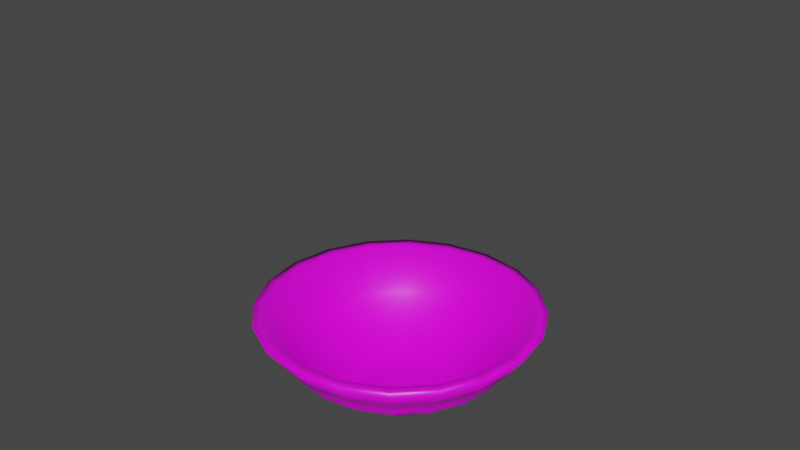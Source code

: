 # Source: Plate.blend  (saved by Blender 2.80.75; exported with 4.5.12 LTS)
import bpy
from mathutils import Matrix  # noqa: F401  (used for matrix-valued properties, if any)

bpy.ops.wm.read_factory_settings(use_empty=True)
scene = bpy.context.scene
scene.name = 'Scene'

# ---- collections
col_collection = bpy.data.collections.new('Collection'); scene.collection.children.link(col_collection)
col_hidden = bpy.data.collections.new('Hidden'); scene.collection.children.link(col_hidden)

# ---- images (referenced by path relative to the original .blend; pixels are not part of the script)
import os
ASSET_DIR = os.environ.get("B2B_ASSET_DIR", "")  # directory of the original .blend (textures are referenced by path, not embedded)
HERE = os.path.dirname(os.path.abspath(__file__))  # packed textures are extracted next to this script under _unpacked/

def load_image(name, relpath, width, height, colorspace="sRGB"):
    """Load a texture the original file referenced (path relative to the .blend, or extracted next to this script)."""
    p = next((c for c in (os.path.join(HERE, relpath), os.path.join(ASSET_DIR, relpath)) if relpath and os.path.exists(c)), "")
    if p:
        img = bpy.data.images.load(p, check_existing=True)
        img.name = name
    else:  # same state as the original file: an image datablock whose file is absent (Cycles renders it pink)
        img = bpy.data.images.new(name, width, height)
        img.source = "FILE"
        img.filepath = "//" + (relpath or name)
    img.colorspace_settings.name = colorspace
    return img
img_color_palette_png_001 = load_image('Color Palette.png.001', 'Color Palette.png', 1024, 1024, 'sRGB')

# ---- materials (node trees are filled in below, after node groups)
mat_material = bpy.data.materials.new('Material')
mat_material.alpha_threshold = 0.0
mat_material.use_transparent_shadow = False
mat_material.line_color = (0.0, 0.0, 0.0, 1.0)

# ---- material node trees
mat_material.use_nodes = True; mat_material.node_tree.nodes.clear()
_N = mat_material.node_tree.nodes; _L = mat_material.node_tree.links
n0 = _N.new('ShaderNodeOutputMaterial'); n0.name = 'Material Output'; n0.location = (300, 300)
n1 = _N.new('ShaderNodeBsdfPrincipled'); n1.name = 'Principled BSDF'; n1.location = (10, 300)
n1.distribution = 'GGX'
n1.subsurface_method = 'BURLEY'
n1.inputs[2].default_value = 0.4
n1.inputs[3].default_value = 1.45
n1.inputs[27].default_value = (0.0, 0.0, 0.0, 1.0)
n1.inputs[28].default_value = 1.0
n2 = _N.new('ShaderNodeTexImage'); n2.name = 'Image Texture'; n2.location = (-378, 146)
n2.image = img_color_palette_png_001
n2.interpolation = 'Closest'
_L.new(n1.outputs[0], n0.inputs[0])
_L.new(n2.outputs[0], n1.inputs[0])
n0.is_active_output = True

# ---- world
world_world = bpy.data.worlds.new('World'); scene.world = world_world
world_world.use_nodes = True; world_world.node_tree.nodes.clear()
_N = world_world.node_tree.nodes; _L = world_world.node_tree.links
n0 = _N.new('ShaderNodeOutputWorld'); n0.name = 'World Output'; n0.location = (300, 300)
n1 = _N.new('ShaderNodeBackground'); n1.name = 'Background'; n1.location = (10, 300)
n1.inputs[0].default_value = (0.05088, 0.05088, 0.05088, 1.0)
_L.new(n1.outputs[0], n0.inputs[0])
n0.is_active_output = True
world_world.color = (0.05088, 0.05088, 0.05088)
world_world.use_sun_shadow = False
world_world.sun_shadow_jitter_overblur = 0.0

# ---- meshes
me_plate = bpy.data.meshes.new('Plate')
me_plate.from_pydata([(-0.04482, 0.1379, 0.09067), (-0.01549, 0.04767, 0.002792), (-0.08526, 0.1173, 0.09067), (-0.02946, 0.04055, 0.002792), (-0.1173, 0.08526, 0.09067), (-0.04055, 0.02946, 0.002792), (-0.1379, 0.04482, 0.09067), (-0.04767, 0.01549, 0.002792), (-0.145, 3.942e-07, 0.09067), (-0.05012, 3.315e-07, 0.002792), (-0.1379, -0.04482, 0.09067), (-0.04767, -0.01549, 0.002792), (-0.1173, -0.08526, 0.09067), (-0.04055, -0.02946, 0.002792), (-0.08526, -0.1173, 0.09067), (-0.02946, -0.04055, 0.002792), (-0.04482, -0.1379, 0.09067), (-0.01549, -0.04767, 0.002792), (5.208e-09, -0.145, 0.09067), (4.577e-08, -0.05012, 0.002792), (0.04482, -0.1379, 0.09067), (0.01549, -0.04767, 0.002792), (0.08526, -0.1173, 0.09067), (0.02946, -0.04055, 0.002792), (0.1173, -0.08526, 0.09067), (0.04055, -0.02946, 0.002792), (0.1379, -0.04482, 0.09067), (0.04767, -0.01549, 0.002792), (0.145, 2.478e-07, 0.09067), (0.05012, 2.809e-07, 0.002792), (0.1379, 0.04482, 0.09067), (0.04767, 0.01549, 0.002792), (0.1173, 0.08526, 0.09067), (0.04055, 0.02946, 0.002792), (0.08526, 0.1173, 0.09067), (0.02946, 0.04055, 0.002792), (0.04482, 0.1379, 0.09067), (0.01549, 0.04767, 0.002792), (5.247e-08, 0.145, 0.09067), (6.21e-08, 0.05012, 0.002792), (0.08994, -0.06534, 0.04523), (1.958e-08, -0.1112, 0.04523), (-0.08994, -0.06534, 0.04523), (-0.1057, 0.03435, 0.04523), (-0.03435, 0.1057, 0.04523), (-0.06534, 0.08994, 0.04523), (-0.08994, 0.06535, 0.04523), (-0.1112, 3.718e-07, 0.04523), (-0.1057, -0.03435, 0.04523), (-0.06534, -0.08994, 0.04523), (-0.03435, -0.1057, 0.04523), (0.03435, -0.1057, 0.04523), (0.06534, -0.08994, 0.04523), (0.1057, -0.03435, 0.04523), (0.1112, 2.596e-07, 0.04523), (0.1057, 0.03435, 0.04523), (0.08994, 0.06535, 0.04523), (0.06534, 0.08994, 0.04523), (0.03435, 0.1057, 0.04523), (5.583e-08, 0.1112, 0.04523), (-0.0755, -0.1039, 0.06807), (-0.04511, -0.06209, 0.01898), (-0.06526, -0.08982, 0.04791), (-0.06097, -0.08391, 0.04088), (-0.06209, -0.04511, 0.01898), (-0.1039, -0.0755, 0.06807), (-0.08391, -0.06097, 0.04088), (-0.08982, -0.06526, 0.04791), (-0.07299, -0.02372, 0.01898), (-0.1222, -0.03969, 0.06807), (-0.09865, -0.03205, 0.04088), (-0.1056, -0.03431, 0.04791), (-0.1285, 3.834e-07, 0.06807), (-0.07675, 3.493e-07, 0.01898), (-0.111, 3.719e-07, 0.04791), (-0.1037, 3.669e-07, 0.04088), (-0.06209, 0.04511, 0.01898), (-0.1039, 0.0755, 0.06807), (-0.08391, 0.06097, 0.04088), (-0.08982, 0.06526, 0.04791), (-0.0755, 0.1039, 0.06807), (-0.04511, 0.06209, 0.01898), (-0.06526, 0.08982, 0.04791), (-0.06097, 0.08391, 0.04088), (-0.02372, 0.07299, 0.01898), (-0.03969, 0.1222, 0.06807), (-0.03205, 0.09865, 0.04088), (-0.03431, 0.1056, 0.04791), (3.467e-08, -0.07675, 0.01898), (1.229e-08, -0.1285, 0.06807), (2.367e-08, -0.1037, 0.04088), (2.01e-08, -0.111, 0.04791), (0.04511, -0.06209, 0.01898), (0.0755, -0.1039, 0.06807), (0.06097, -0.08391, 0.04088), (0.06526, -0.08982, 0.04791), (0.1285, 2.538e-07, 0.06807), (0.07675, 2.718e-07, 0.01898), (0.111, 2.598e-07, 0.04791), (0.1037, 2.622e-07, 0.04088), (0.1039, 0.0755, 0.06807), (0.06209, 0.04511, 0.01898), (0.08982, 0.06526, 0.04791), (0.08391, 0.06097, 0.04088), (5.968e-08, 0.07675, 0.01898), (5.415e-08, 0.1285, 0.06807), (5.749e-08, 0.1037, 0.04088), (5.629e-08, 0.111, 0.04791), (0.03969, 0.1222, 0.06807), (0.02372, 0.07299, 0.01898), (0.03431, 0.1056, 0.04791), (0.03205, 0.09865, 0.04088), (0.1222, -0.03969, 0.06807), (0.07299, -0.02372, 0.01898), (0.1056, -0.03431, 0.04791), (0.09865, -0.03205, 0.04088), (0.1222, 0.03969, 0.06807), (0.07299, 0.02372, 0.01898), (0.1056, 0.03431, 0.04791), (0.09865, 0.03205, 0.04088), (0.0755, 0.1039, 0.06807), (0.04511, 0.06209, 0.01898), (0.06526, 0.08982, 0.04791), (0.06097, 0.08391, 0.04088), (0.06209, -0.04511, 0.01898), (0.1039, -0.0755, 0.06807), (0.08391, -0.06097, 0.04088), (0.08982, -0.06526, 0.04791), (0.03969, -0.1222, 0.06807), (0.02372, -0.07299, 0.01898), (0.03431, -0.1056, 0.04791), (0.03205, -0.09864, 0.04088), (-0.02372, -0.07299, 0.01898), (-0.03969, -0.1222, 0.06807), (-0.03205, -0.09864, 0.04088), (-0.03431, -0.1056, 0.04791), (-0.07299, 0.02372, 0.01898), (-0.1222, 0.03969, 0.06807), (-0.09864, 0.03205, 0.04088), (-0.1056, 0.03431, 0.04791), (-0.04087, 0.1258, 0.09067), (-0.07773, 0.107, 0.09067), (-0.107, 0.07773, 0.09067), (-0.1258, 0.04087, 0.09067), (-0.1322, 3.857e-07, 0.09067), (-0.1258, -0.04087, 0.09067), (-0.107, -0.07773, 0.09067), (-0.07773, -0.107, 0.09067), (-0.04087, -0.1258, 0.09067), (1.021e-08, -0.1322, 0.09067), (0.04087, -0.1258, 0.09067), (0.07773, -0.107, 0.09067), (0.107, -0.07773, 0.09067), (0.1258, -0.04087, 0.09067), (0.1322, 2.522e-07, 0.09067), (0.1258, 0.04087, 0.09067), (0.107, 0.07773, 0.09067), (0.07773, 0.107, 0.09067), (0.04087, 0.1258, 0.09067), (5.33e-08, 0.1322, 0.09067), (-0.01454, 0.04476, 0.007299), (-0.02766, 0.03808, 0.007299), (-0.03808, 0.02766, 0.007299), (-0.04476, 0.01454, 0.007299), (-0.04707, 3.269e-07, 0.007299), (-0.04476, -0.01454, 0.007299), (-0.03808, -0.02766, 0.007299), (-0.02766, -0.03808, 0.007299), (-0.01454, -0.04476, 0.007299), (4.371e-08, -0.04707, 0.007299), (0.01454, -0.04476, 0.007299), (0.02766, -0.03808, 0.007299), (0.03808, -0.02766, 0.007299), (0.04476, -0.01454, 0.007299), (0.04707, 2.793e-07, 0.007299), (0.04476, 0.01454, 0.007299), (0.03808, 0.02766, 0.007299), (0.02766, 0.03808, 0.007299), (0.01454, 0.04476, 0.007299), (5.905e-08, 0.04707, 0.007299), (-0.01589, 0.04889, -2.234e-05), (-0.03022, 0.04159, -2.234e-05), (-0.04159, 0.03022, -2.234e-05), (-0.04889, 0.01589, -2.234e-05), (-0.05141, 3.324e-07, -2.234e-05), (-0.04889, -0.01589, -2.234e-05), (-0.04159, -0.03022, -2.234e-05), (-0.03022, -0.04159, -2.234e-05), (-0.01589, -0.04889, -2.234e-05), (4.521e-08, -0.05141, -2.234e-05), (0.01589, -0.04889, -2.234e-05), (0.03022, -0.04159, -2.234e-05), (0.04159, -0.03022, -2.234e-05), (0.04889, -0.01589, -2.234e-05), (0.05141, 2.805e-07, -2.234e-05), (0.04889, 0.01589, -2.234e-05), (0.04159, 0.03022, -2.234e-05), (0.03022, 0.04159, -2.234e-05), (0.01589, 0.04889, -2.234e-05), (6.196e-08, 0.05141, -2.234e-05), (-0.09842, 0.03198, 0.04898), (-0.08372, 0.06082, 0.04898), (-0.08372, -0.06082, 0.04898), (-0.09842, -0.03198, 0.04898), (0.09842, -0.03198, 0.04898), (0.08372, -0.06082, 0.04898), (0.06082, -0.08372, 0.04898), (0.03198, -0.09842, 0.04898), (-0.1035, 3.652e-07, 0.04898), (0.1035, 2.608e-07, 0.04898), (-0.03198, -0.09842, 0.04898), (-0.06082, -0.08372, 0.04898), (0.06082, 0.08372, 0.04898), (0.08372, 0.06082, 0.04898), (0.09842, 0.03198, 0.04898), (2.152e-08, -0.1035, 0.04898), (-0.03198, 0.09842, 0.04898), (5.524e-08, 0.1035, 0.04898), (-0.06082, 0.08372, 0.04898), (0.03198, 0.09842, 0.04898)], [], [(114, 127, 40, 53), (29, 97, 113, 27), (25, 124, 92, 23), (19, 88, 132, 17), (133, 16, 14, 60), (11, 68, 73, 9), (7, 136, 76, 5), (3, 81, 84, 1), (1, 84, 104, 39), (21, 129, 88, 19), (14, 16, 148, 147), (13, 11, 185, 186), (5, 76, 81, 3), (9, 73, 136, 7), (13, 64, 68, 11), (23, 92, 129, 21), (116, 30, 28, 96), (33, 101, 117, 31), (120, 34, 32, 100), (105, 38, 36, 108), (27, 113, 124, 25), (39, 104, 109, 37), (37, 109, 121, 35), (108, 36, 34, 120), (100, 32, 30, 116), (35, 121, 101, 33), (96, 28, 26, 112), (31, 117, 97, 29), (125, 24, 22, 93), (60, 14, 12, 65), (69, 10, 8, 72), (137, 6, 4, 77), (85, 0, 38, 105), (80, 2, 0, 85), (77, 4, 2, 80), (72, 8, 6, 137), (65, 12, 10, 69), (17, 132, 61, 15), (128, 20, 18, 89), (89, 18, 16, 133), (93, 22, 20, 128), (112, 26, 24, 125), (105, 108, 110, 107), (59, 58, 111, 106), (106, 111, 109, 104), (108, 120, 122, 110), (58, 57, 123, 111), (111, 123, 121, 109), (120, 100, 102, 122), (57, 56, 103, 123), (123, 103, 101, 121), (100, 116, 118, 102), (56, 55, 119, 103), (103, 119, 117, 101), (116, 96, 98, 118), (55, 54, 99, 119), (119, 99, 97, 117), (96, 112, 114, 98), (54, 53, 115, 99), (99, 115, 113, 97), (93, 128, 130, 95), (52, 51, 131, 94), (94, 131, 129, 92), (133, 60, 62, 135), (50, 49, 63, 134), (134, 63, 61, 132), (69, 72, 74, 71), (48, 47, 75, 70), (70, 75, 73, 68), (77, 80, 82, 79), (46, 45, 83, 78), (78, 83, 81, 76), (85, 105, 107, 87), (44, 59, 106, 86), (86, 106, 104, 84), (80, 85, 87, 82), (45, 44, 86, 83), (83, 86, 84, 81), (137, 77, 79, 139), (43, 46, 78, 138), (138, 78, 76, 136), (72, 137, 139, 74), (47, 43, 138, 75), (75, 138, 136, 73), (65, 69, 71, 67), (42, 48, 70, 66), (66, 70, 68, 64), (60, 65, 67, 62), (49, 42, 66, 63), (63, 66, 64, 61), (89, 133, 135, 91), (41, 50, 134, 90), (90, 134, 132, 88), (128, 89, 91, 130), (51, 41, 90, 131), (131, 90, 88, 129), (125, 93, 95, 127), (40, 52, 94, 126), (126, 94, 92, 124), (112, 125, 127, 114), (53, 40, 126, 115), (115, 126, 124, 113), (15, 61, 64, 13), (127, 95, 52, 40), (130, 91, 41, 51), (91, 135, 50, 41), (62, 67, 42, 49), (67, 71, 48, 42), (74, 139, 43, 47), (139, 79, 46, 43), (82, 87, 44, 45), (87, 107, 59, 44), (79, 82, 45, 46), (71, 74, 47, 48), (135, 62, 49, 50), (95, 130, 51, 52), (98, 114, 53, 54), (118, 98, 54, 55), (102, 118, 55, 56), (122, 102, 56, 57), (110, 122, 57, 58), (107, 110, 58, 59), (201, 200, 163, 162), (16, 18, 149, 148), (28, 30, 155, 154), (20, 22, 151, 150), (2, 4, 142, 141), (12, 14, 147, 146), (0, 2, 141, 140), (32, 34, 157, 156), (36, 38, 159, 158), (22, 24, 152, 151), (6, 8, 144, 143), (24, 26, 153, 152), (26, 28, 154, 153), (34, 36, 158, 157), (4, 6, 143, 142), (10, 12, 146, 145), (8, 10, 145, 144), (38, 0, 140, 159), (30, 32, 156, 155), (18, 20, 150, 149), (171, 172, 173, 174, 175, 176, 177, 178, 179, 160, 161, 162, 163, 164, 165, 166, 167, 168, 169, 170), (203, 202, 166, 165), (205, 204, 173, 172), (207, 206, 171, 170), (208, 203, 165, 164), (204, 209, 174, 173), (211, 210, 168, 167), (213, 212, 177, 176), (214, 213, 176, 175), (200, 208, 164, 163), (215, 207, 170, 169), (210, 215, 169, 168), (217, 216, 160, 179), (218, 201, 162, 161), (206, 205, 172, 171), (212, 219, 178, 177), (202, 211, 167, 166), (219, 217, 179, 178), (209, 214, 175, 174), (216, 218, 161, 160), (192, 191, 190, 189, 188, 187, 186, 185, 184, 183, 182, 181, 180, 199, 198, 197, 196, 195, 194, 193), (17, 15, 187, 188), (29, 27, 193, 194), (11, 9, 184, 185), (3, 1, 180, 181), (19, 17, 188, 189), (21, 19, 189, 190), (35, 33, 196, 197), (9, 7, 183, 184), (25, 23, 191, 192), (7, 5, 182, 183), (23, 21, 190, 191), (1, 39, 199, 180), (39, 37, 198, 199), (15, 13, 186, 187), (37, 35, 197, 198), (27, 25, 192, 193), (33, 31, 195, 196), (5, 3, 181, 182), (31, 29, 194, 195), (140, 141, 218, 216), (154, 155, 214, 209), (158, 159, 217, 219), (146, 147, 211, 202), (157, 158, 219, 212), (151, 152, 205, 206), (141, 142, 201, 218), (159, 140, 216, 217), (148, 149, 215, 210), (149, 150, 207, 215), (143, 144, 208, 200), (155, 156, 213, 214), (156, 157, 212, 213), (147, 148, 210, 211), (153, 154, 209, 204), (144, 145, 203, 208), (150, 151, 206, 207), (152, 153, 204, 205), (145, 146, 202, 203), (142, 143, 200, 201)])
me_plate.polygons.foreach_set('use_smooth', [1, 1, 1, 1, 1, 1, 1, 1, 1, 1, 1, 0, 1, 1, 1, 1, 1, 1, 1, 1, 1, 1, 1, 1, 1, 1, 1, 1, 1, 1, 1, 1, 1, 1, 1, 1, 1, 1, 1, 1, 1, 1, 1, 1, 1, 1, 1, 1, 1, 1, 1, 1, 1, 1, 1, 1, 1, 1, 1, 1, 1, 1, 1, 1, 1, 1, 1, 1, 1, 1, 1, 1, 1, 1, 1, 1, 1, 1, 1, 1, 1, 1, 1, 1, 1, 1, 1, 1, 1, 1, 1, 1, 1, 1, 1, 1, 1, 1, 1, 1, 1, 1, 1, 1, 1, 1, 1, 1, 1, 1, 1, 1, 1, 1, 1, 1, 1, 1, 1, 1, 1, 1, 1, 1, 1, 1, 1, 1, 1, 1, 1, 1, 1, 1, 1, 1, 1, 1, 1, 1, 1, 1, 1, 1, 1, 1, 1, 1, 1, 1, 1, 1, 1, 1, 1, 1, 1, 1, 1, 1, 1, 1, 0, 0, 0, 0, 0, 0, 0, 0, 0, 0, 0, 0, 0, 0, 0, 0, 0, 0, 0, 0, 1, 1, 1, 1, 1, 1, 1, 1, 1, 1, 1, 1, 1, 1, 1, 1, 1, 1, 1, 1])
_uv = me_plate.uv_layers.new(name='UVMap')
_uv.uv.foreach_set('vector', [0.02874, 0.9081, 0.02874, 0.9081, 0.02874, 0.9081, 0.02874, 0.9081, 0.02874, 0.9081, 0.02874, 0.9081, 0.02874, 0.9081, 0.02874, 0.9081, 0.02874, 0.9081, 0.02874, 0.9081, 0.02874, 0.9081, 0.02874, 0.9081, 0.02874, 0.9081, 0.02874, 0.9081, 0.02874, 0.9081, 0.02874, 0.9081, 0.02874, 0.9081, 0.02874, 0.9081, 0.02874, 0.9081, 0.02874, 0.9081, 0.02874, 0.9081, 0.02874, 0.9081, 0.02874, 0.9081, 0.02874, 0.9081, 0.02874, 0.9081, 0.02874, 0.9081, 0.02874, 0.9081, 0.02874, 0.9081, 0.02874, 0.9081, 0.02874, 0.9081, 0.02874, 0.9081, 0.02874, 0.9081, 0.02874, 0.9081, 0.02874, 0.9081, 0.02874, 0.9081, 0.02874, 0.9081, 0.02874, 0.9081, 0.02874, 0.9081, 0.02874, 0.9081, 0.02874, 0.9081, 0.02874, 0.9081, 0.02874, 0.9081, 0.02874, 0.9081, 0.02874, 0.9081, 0.02874, 0.9081, 0.02874, 0.9081, 0.02874, 0.9081, 0.02874, 0.9081, 0.02874, 0.9081, 0.02874, 0.9081, 0.02874, 0.9081, 0.02874, 0.9081, 0.02874, 0.9081, 0.02874, 0.9081, 0.02874, 0.9081, 0.02874, 0.9081, 0.02874, 0.9081, 0.02874, 0.9081, 0.02874, 0.9081, 0.02874, 0.9081, 0.02874, 0.9081, 0.02874, 0.9081, 0.02874, 0.9081, 0.02874, 0.9081, 0.02874, 0.9081, 0.02874, 0.9081, 0.02874, 0.9081, 0.02874, 0.9081, 0.02874, 0.9081, 0.02874, 0.9081, 0.02874, 0.9081, 0.02874, 0.9081, 0.02874, 0.9081, 0.02874, 0.9081, 0.02874, 0.9081, 0.02874, 0.9081, 0.02874, 0.9081, 0.02874, 0.9081, 0.02874, 0.9081, 0.02874, 0.9081, 0.02874, 0.9081, 0.02874, 0.9081, 0.02874, 0.9081, 0.02874, 0.9081, 0.02874, 0.9081, 0.02874, 0.9081, 0.02874, 0.9081, 0.02874, 0.9081, 0.02874, 0.9081, 0.02874, 0.9081, 0.02874, 0.9081, 0.02874, 0.9081, 0.02874, 0.9081, 0.02874, 0.9081, 0.02874, 0.9081, 0.02874, 0.9081, 0.02874, 0.9081, 0.02874, 0.9081, 0.02874, 0.9081, 0.02874, 0.9081, 0.02874, 0.9081, 0.02874, 0.9081, 0.02874, 0.9081, 0.02874, 0.9081, 0.02874, 0.9081, 0.02874, 0.9081, 0.02874, 0.9081, 0.02874, 0.9081, 0.02874, 0.9081, 0.02874, 0.9081, 0.02874, 0.9081, 0.02874, 0.9081, 0.02874, 0.9081, 0.02874, 0.9081, 0.02874, 0.9081, 0.02874, 0.9081, 0.02874, 0.9081, 0.02874, 0.9081, 0.02874, 0.9081, 0.02874, 0.9081, 0.02874, 0.9081, 0.02874, 0.9081, 0.02874, 0.9081, 0.02874, 0.9081, 0.02874, 0.9081, 0.02874, 0.9081, 0.02874, 0.9081, 0.02874, 0.9081, 0.02874, 0.9081, 0.02874, 0.9081, 0.02874, 0.9081, 0.02874, 0.9081, 0.02874, 0.9081, 0.02874, 0.9081, 0.02874, 0.9081, 0.02874, 0.9081, 0.02874, 0.9081, 0.02874, 0.9081, 0.02874, 0.9081, 0.02874, 0.9081, 0.02874, 0.9081, 0.02874, 0.9081, 0.02874, 0.9081, 0.02874, 0.9081, 0.02874, 0.9081, 0.02874, 0.9081, 0.02874, 0.9081, 0.02874, 0.9081, 0.02874, 0.9081, 0.02874, 0.9081, 0.02874, 0.9081, 0.02874, 0.9081, 0.02874, 0.9081, 0.02874, 0.9081, 0.02874, 0.9081, 0.02874, 0.9081, 0.02874, 0.9081, 0.02874, 0.9081, 0.02874, 0.9081, 0.02874, 0.9081, 0.02874, 0.9081, 0.02874, 0.9081, 0.02874, 0.9081, 0.02874, 0.9081, 0.02874, 0.9081, 0.02874, 0.9081, 0.02874, 0.9081, 0.02874, 0.9081, 0.02874, 0.9081, 0.02874, 0.9081, 0.02874, 0.9081, 0.02874, 0.9081, 0.02874, 0.9081, 0.02874, 0.9081, 0.02874, 0.9081, 0.02874, 0.9081, 0.02874, 0.9081, 0.02874, 0.9081, 0.02874, 0.9081, 0.02874, 0.9081, 0.02874, 0.9081, 0.02874, 0.9081, 0.02874, 0.9081, 0.02874, 0.9081, 0.02874, 0.9081, 0.02874, 0.9081, 0.02874, 0.9081, 0.02874, 0.9081, 0.02874, 0.9081, 0.02874, 0.9081, 0.02874, 0.9081, 0.02874, 0.9081, 0.02874, 0.9081, 0.02874, 0.9081, 0.02874, 0.9081, 0.02874, 0.9081, 0.02874, 0.9081, 0.02874, 0.9081, 0.02874, 0.9081, 0.02874, 0.9081, 0.02874, 0.9081, 0.02874, 0.9081, 0.02874, 0.9081, 0.02874, 0.9081, 0.02874, 0.9081, 0.02874, 0.9081, 0.02874, 0.9081, 0.02874, 0.9081, 0.02874, 0.9081, 0.02874, 0.9081, 0.02874, 0.9081, 0.02874, 0.9081, 0.02874, 0.9081, 0.02874, 0.9081, 0.02874, 0.9081, 0.02874, 0.9081, 0.02874, 0.9081, 0.02874, 0.9081, 0.02874, 0.9081, 0.02874, 0.9081, 0.02874, 0.9081, 0.02874, 0.9081, 0.02874, 0.9081, 0.02874, 0.9081, 0.02874, 0.9081, 0.02874, 0.9081, 0.02874, 0.9081, 0.02874, 0.9081, 0.02874, 0.9081, 0.02874, 0.9081, 0.02874, 0.9081, 0.02874, 0.9081, 0.02874, 0.9081, 0.02874, 0.9081, 0.02874, 0.9081, 0.02874, 0.9081, 0.02874, 0.9081, 0.02874, 0.9081, 0.02874, 0.9081, 0.02874, 0.9081, 0.02874, 0.9081, 0.02874, 0.9081, 0.02874, 0.9081, 0.02874, 0.9081, 0.02874, 0.9081, 0.02874, 0.9081, 0.02874, 0.9081, 0.02874, 0.9081, 0.02874, 0.9081, 0.02874, 0.9081, 0.02874, 0.9081, 0.02874, 0.9081, 0.02874, 0.9081, 0.02874, 0.9081, 0.02874, 0.9081, 0.02874, 0.9081, 0.02874, 0.9081, 0.02874, 0.9081, 0.02874, 0.9081, 0.02874, 0.9081, 0.02874, 0.9081, 0.02874, 0.9081, 0.02874, 0.9081, 0.02874, 0.9081, 0.02874, 0.9081, 0.02874, 0.9081, 0.02874, 0.9081, 0.02874, 0.9081, 0.02874, 0.9081, 0.02874, 0.9081, 0.02874, 0.9081, 0.02874, 0.9081, 0.02874, 0.9081, 0.02874, 0.9081, 0.02874, 0.9081, 0.02874, 0.9081, 0.02874, 0.9081, 0.02874, 0.9081, 0.02874, 0.9081, 0.02874, 0.9081, 0.02874, 0.9081, 0.02874, 0.9081, 0.02874, 0.9081, 0.02874, 0.9081, 0.02874, 0.9081, 0.02874, 0.9081, 0.02874, 0.9081, 0.02874, 0.9081, 0.02874, 0.9081, 0.02874, 0.9081, 0.02874, 0.9081, 0.02874, 0.9081, 0.02874, 0.9081, 0.02874, 0.9081, 0.02874, 0.9081, 0.02874, 0.9081, 0.02874, 0.9081, 0.02874, 0.9081, 0.02874, 0.9081, 0.02874, 0.9081, 0.02874, 0.9081, 0.02874, 0.9081, 0.02874, 0.9081, 0.02874, 0.9081, 0.02874, 0.9081, 0.02874, 0.9081, 0.02874, 0.9081, 0.02874, 0.9081, 0.02874, 0.9081, 0.02874, 0.9081, 0.02874, 0.9081, 0.02874, 0.9081, 0.02874, 0.9081, 0.02874, 0.9081, 0.02874, 0.9081, 0.02874, 0.9081, 0.02874, 0.9081, 0.02874, 0.9081, 0.02874, 0.9081, 0.02874, 0.9081, 0.02874, 0.9081, 0.02874, 0.9081, 0.02874, 0.9081, 0.02874, 0.9081, 0.02874, 0.9081, 0.02874, 0.9081, 0.02874, 0.9081, 0.02874, 0.9081, 0.02874, 0.9081, 0.02874, 0.9081, 0.02874, 0.9081, 0.02874, 0.9081, 0.02874, 0.9081, 0.02874, 0.9081, 0.02874, 0.9081, 0.02874, 0.9081, 0.02874, 0.9081, 0.02874, 0.9081, 0.02874, 0.9081, 0.02874, 0.9081, 0.02874, 0.9081, 0.02874, 0.9081, 0.02874, 0.9081, 0.02874, 0.9081, 0.02874, 0.9081, 0.02874, 0.9081, 0.02874, 0.9081, 0.02874, 0.9081, 0.02874, 0.9081, 0.02874, 0.9081, 0.02874, 0.9081, 0.02874, 0.9081, 0.02874, 0.9081, 0.02874, 0.9081, 0.02874, 0.9081, 0.02874, 0.9081, 0.02874, 0.9081, 0.02874, 0.9081, 0.02874, 0.9081, 0.02874, 0.9081, 0.02874, 0.9081, 0.02874, 0.9081, 0.02874, 0.9081, 0.02874, 0.9081, 0.02874, 0.9081, 0.02874, 0.9081, 0.02874, 0.9081, 0.02874, 0.9081, 0.02874, 0.9081, 0.02874, 0.9081, 0.02874, 0.9081, 0.02874, 0.9081, 0.02874, 0.9081, 0.02874, 0.9081, 0.02874, 0.9081, 0.02874, 0.9081, 0.02874, 0.9081, 0.02874, 0.9081, 0.02874, 0.9081, 0.02874, 0.9081, 0.02874, 0.9081, 0.02874, 0.9081, 0.02874, 0.9081, 0.02874, 0.9081, 0.02874, 0.9081, 0.02874, 0.9081, 0.02874, 0.9081, 0.02874, 0.9081, 0.02874, 0.9081, 0.02874, 0.9081, 0.02874, 0.9081, 0.02874, 0.9081, 0.02874, 0.9081, 0.02874, 0.9081, 0.02874, 0.9081, 0.02874, 0.9081, 0.02874, 0.9081, 0.02874, 0.9081, 0.02874, 0.9081, 0.02874, 0.9081, 0.02874, 0.9081, 0.02874, 0.9081, 0.02874, 0.9081, 0.02874, 0.9081, 0.02874, 0.9081, 0.02874, 0.9081, 0.02874, 0.9081, 0.02874, 0.9081, 0.02874, 0.9081, 0.02874, 0.9081, 0.02874, 0.9081, 0.02874, 0.9081, 0.02874, 0.9081, 0.02874, 0.9081, 0.02874, 0.9081, 0.02874, 0.9081, 0.02874, 0.9081, 0.02874, 0.9081, 0.02874, 0.9081, 0.02874, 0.9081, 0.02874, 0.9081, 0.02874, 0.9081, 0.02874, 0.9081, 0.02874, 0.9081, 0.02874, 0.9081, 0.02874, 0.9081, 0.02874, 0.9081, 0.02874, 0.9081, 0.02874, 0.9081, 0.02874, 0.9081, 0.02874, 0.9081, 0.02874, 0.9081, 0.02874, 0.9081, 0.02874, 0.9081, 0.02874, 0.9081, 0.02874, 0.9081, 0.02874, 0.9081, 0.02874, 0.9081, 0.02874, 0.9081, 0.02874, 0.9081, 0.02874, 0.9081, 0.02874, 0.9081, 0.02874, 0.9081, 0.02874, 0.9081, 0.02874, 0.9081, 0.02874, 0.9081, 0.02874, 0.9081, 0.02874, 0.9081, 0.02874, 0.9081, 0.02874, 0.9081, 0.02874, 0.9081, 0.02874, 0.9081, 0.02874, 0.9081, 0.02874, 0.9081, 0.02874, 0.9081, 0.02874, 0.9081, 0.02874, 0.9081, 0.02874, 0.9081, 0.02874, 0.9081, 0.02874, 0.9081, 0.02874, 0.9081, 0.02874, 0.9081, 0.02874, 0.9081, 0.02874, 0.9081, 0.02874, 0.9081, 0.02874, 0.9081, 0.02874, 0.9081, 0.02874, 0.9081, 0.02874, 0.9081, 0.02874, 0.9081, 0.02874, 0.9081, 0.02874, 0.9081, 0.02874, 0.9081, 0.02874, 0.9081, 0.02874, 0.9081, 0.02874, 0.9081, 0.02874, 0.9081, 0.02874, 0.9081, 0.02874, 0.9081, 0.02874, 0.9081, 0.02874, 0.9081, 0.02874, 0.9081, 0.02874, 0.9081, 0.02874, 0.9081, 0.02874, 0.9081, 0.02874, 0.9081, 0.02874, 0.9081, 0.02874, 0.9081, 0.02874, 0.9081, 0.02874, 0.9081, 0.02874, 0.9081, 0.02874, 0.9081, 0.02874, 0.9081, 0.02874, 0.9081, 0.02874, 0.9081, 0.02874, 0.9081, 0.02874, 0.9081, 0.02874, 0.9081, 0.02874, 0.9081, 0.02874, 0.9081, 0.02874, 0.9081, 0.02874, 0.9081, 0.02874, 0.9081, 0.02874, 0.9081, 0.02874, 0.9081, 0.02874, 0.9081, 0.02874, 0.9081, 0.02874, 0.9081, 0.02874, 0.9081, 0.02874, 0.9081, 0.02874, 0.9081, 0.02874, 0.9081, 0.02874, 0.9081, 0.02874, 0.9081, 0.02874, 0.9081, 0.02874, 0.9081, 0.02874, 0.9081, 0.02874, 0.9081, 0.02874, 0.9081, 0.02874, 0.9081, 0.02874, 0.9081, 0.02874, 0.9081, 0.02874, 0.9081, 0.02874, 0.9081, 0.02874, 0.9081, 0.02874, 0.9081, 0.02874, 0.9081, 0.02874, 0.9081, 0.02874, 0.9081, 0.02874, 0.9081, 0.02874, 0.9081, 0.02874, 0.9081, 0.02874, 0.9081, 0.02874, 0.9081, 0.02874, 0.9081, 0.02874, 0.9081, 0.02874, 0.9081, 0.02874, 0.9081, 0.02874, 0.9081, 0.02874, 0.9081, 0.02874, 0.9081, 0.02874, 0.9081, 0.02874, 0.9081, 0.02874, 0.9081, 0.02874, 0.9081, 0.02874, 0.9081, 0.02874, 0.9081, 0.02874, 0.9081, 0.02874, 0.9081, 0.02874, 0.9081, 0.02874, 0.9081, 0.02874, 0.9081, 0.02874, 0.9081, 0.02874, 0.9081, 0.02874, 0.9081, 0.02874, 0.9081, 0.02874, 0.9081, 0.02874, 0.9081, 0.02874, 0.9081, 0.02874, 0.9081, 0.02874, 0.9081, 0.02874, 0.9081, 0.02874, 0.9081, 0.02874, 0.9081, 0.02874, 0.9081, 0.02874, 0.9081, 0.02874, 0.9081, 0.02874, 0.9081, 0.02874, 0.9081, 0.02874, 0.9081, 0.02874, 0.9081, 0.02874, 0.9081, 0.02874, 0.9081, 0.02874, 0.9081, 0.02874, 0.9081, 0.02874, 0.9081, 0.02874, 0.9081, 0.02874, 0.9081, 0.02874, 0.9081, 0.02874, 0.9081, 0.02874, 0.9081, 0.02874, 0.9081, 0.02874, 0.9081, 0.02874, 0.9081, 0.02874, 0.9081, 0.02874, 0.9081, 0.02874, 0.9081, 0.02874, 0.9081, 0.02874, 0.9081, 0.02874, 0.9081, 0.02874, 0.9081, 0.02874, 0.9081, 0.02874, 0.9081, 0.02874, 0.9081, 0.02874, 0.9081, 0.02874, 0.9081, 0.02874, 0.9081, 0.02874, 0.9081, 0.02874, 0.9081, 0.02874, 0.9081, 0.02874, 0.9081, 0.02874, 0.9081, 0.02874, 0.9081, 0.02874, 0.9081, 0.02874, 0.9081, 0.02874, 0.9081, 0.02874, 0.9081, 0.02874, 0.9081, 0.02874, 0.9081, 0.02874, 0.9081, 0.02874, 0.9081, 0.02874, 0.9081, 0.02874, 0.9081, 0.02874, 0.9081, 0.02874, 0.9081, 0.02874, 0.9081, 0.02874, 0.9081, 0.02874, 0.9081, 0.02874, 0.9081, 0.02874, 0.9081, 0.02874, 0.9081, 0.02874, 0.9081, 0.02874, 0.9081, 0.02874, 0.9081, 0.02874, 0.9081, 0.02874, 0.9081, 0.02874, 0.9081, 0.02874, 0.9081, 0.02874, 0.9081, 0.02874, 0.9081, 0.02874, 0.9081, 0.02874, 0.9081, 0.02874, 0.9081, 0.02874, 0.9081, 0.02874, 0.9081, 0.02874, 0.9081, 0.02874, 0.9081, 0.02874, 0.9081, 0.02874, 0.9081, 0.02874, 0.9081, 0.02874, 0.9081, 0.02874, 0.9081, 0.02874, 0.9081, 0.02874, 0.9081, 0.02874, 0.9081, 0.02874, 0.9081, 0.02874, 0.9081, 0.02874, 0.9081, 0.02874, 0.9081, 0.02874, 0.9081, 0.02874, 0.9081, 0.02874, 0.9081, 0.02874, 0.9081, 0.02874, 0.9081, 0.02874, 0.9081, 0.02874, 0.9081, 0.02874, 0.9081, 0.02874, 0.9081, 0.02874, 0.9081, 0.02874, 0.9081, 0.02874, 0.9081, 0.02874, 0.9081, 0.02874, 0.9081, 0.02874, 0.9081, 0.02874, 0.9081, 0.02874, 0.9081, 0.02874, 0.9081, 0.02874, 0.9081, 0.02874, 0.9081, 0.02874, 0.9081, 0.02874, 0.9081, 0.02874, 0.9081, 0.02874, 0.9081, 0.02874, 0.9081, 0.02874, 0.9081, 0.02874, 0.9081, 0.02874, 0.9081, 0.02874, 0.9081, 0.02874, 0.9081, 0.02874, 0.9081, 0.02874, 0.9081, 0.02874, 0.9081, 0.02874, 0.9081, 0.02874, 0.9081, 0.02874, 0.9081, 0.02874, 0.9081, 0.02874, 0.9081, 0.02874, 0.9081, 0.02874, 0.9081, 0.02874, 0.9081, 0.02874, 0.9081, 0.02874, 0.9081, 0.02874, 0.9081, 0.02874, 0.9081, 0.02874, 0.9081, 0.02874, 0.9081, 0.02874, 0.9081, 0.02874, 0.9081, 0.02874, 0.9081, 0.02874, 0.9081, 0.02874, 0.9081, 0.02874, 0.9081, 0.02874, 0.9081, 0.02874, 0.9081, 0.02874, 0.9081, 0.02874, 0.9081, 0.02874, 0.9081, 0.02874, 0.9081, 0.02874, 0.9081, 0.02874, 0.9081, 0.02874, 0.9081, 0.02874, 0.9081, 0.02874, 0.9081, 0.02874, 0.9081, 0.02874, 0.9081, 0.02874, 0.9081, 0.02874, 0.9081, 0.02874, 0.9081, 0.02874, 0.9081, 0.02874, 0.9081, 0.02874, 0.9081, 0.02874, 0.9081, 0.02874, 0.9081, 0.02874, 0.9081, 0.02874, 0.9081, 0.02874, 0.9081, 0.02874, 0.9081, 0.02874, 0.9081, 0.02874, 0.9081, 0.02874, 0.9081, 0.02874, 0.9081, 0.02874, 0.9081, 0.02874, 0.9081, 0.02874, 0.9081, 0.02874, 0.9081, 0.02874, 0.9081, 0.02874, 0.9081, 0.02874, 0.9081, 0.02874, 0.9081, 0.02874, 0.9081, 0.02874, 0.9081, 0.02874, 0.9081, 0.02874, 0.9081, 0.02874, 0.9081, 0.02874, 0.9081, 0.02874, 0.9081, 0.02874, 0.9081, 0.02874, 0.9081, 0.02874, 0.9081, 0.02874, 0.9081, 0.02874, 0.9081, 0.02874, 0.9081, 0.02874, 0.9081, 0.02874, 0.9081, 0.02874, 0.9081, 0.02874, 0.9081, 0.02874, 0.9081, 0.02874, 0.9081, 0.02874, 0.9081, 0.02874, 0.9081, 0.02874, 0.9081, 0.02874, 0.9081, 0.02874, 0.9081, 0.02874, 0.9081, 0.02874, 0.9081, 0.02874, 0.9081, 0.02874, 0.9081, 0.02874, 0.9081, 0.02874, 0.9081, 0.02874, 0.9081, 0.02874, 0.9081, 0.02874, 0.9081, 0.02874, 0.9081, 0.02874, 0.9081, 0.02874, 0.9081, 0.02874, 0.9081, 0.02874, 0.9081, 0.02874, 0.9081, 0.02874, 0.9081, 0.02874, 0.9081, 0.02874, 0.9081, 0.02874, 0.9081, 0.02874, 0.9081, 0.02874, 0.9081, 0.02874, 0.9081, 0.02874, 0.9081, 0.02874, 0.9081, 0.02874, 0.9081, 0.02874, 0.9081, 0.02874, 0.9081, 0.02874, 0.9081, 0.02874, 0.9081, 0.02874, 0.9081, 0.02874, 0.9081, 0.02874, 0.9081, 0.02874, 0.9081, 0.02874, 0.9081, 0.02874, 0.9081, 0.02874, 0.9081, 0.02874, 0.9081, 0.02874, 0.9081, 0.02874, 0.9081, 0.02874, 0.9081, 0.02874, 0.9081, 0.02874, 0.9081, 0.02874, 0.9081, 0.02874, 0.9081, 0.02874, 0.9081, 0.02874, 0.9081, 0.02874, 0.9081, 0.02874, 0.9081, 0.02874, 0.9081, 0.02874, 0.9081, 0.02874, 0.9081, 0.02874, 0.9081, 0.02874, 0.9081, 0.02874, 0.9081, 0.02874, 0.9081, 0.02874, 0.9081, 0.02874, 0.9081, 0.02874, 0.9081, 0.02874, 0.9081, 0.02874, 0.9081, 0.02874, 0.9081, 0.02874, 0.9081, 0.02874, 0.9081, 0.02874, 0.9081, 0.02874, 0.9081, 0.02874, 0.9081, 0.02874, 0.9081, 0.02874, 0.9081, 0.02874, 0.9081, 0.02874, 0.9081, 0.02874, 0.9081, 0.02874, 0.9081, 0.02874, 0.9081, 0.02874, 0.9081, 0.02874, 0.9081, 0.02874, 0.9081, 0.02874, 0.9081])
me_plate.materials.append(mat_material)
me_plate.use_remesh_preserve_volume = False
me_plate.use_remesh_preserve_attributes = False
me_plate.use_mirror_vertex_groups = False
me_plate.update()
me_vase = bpy.data.meshes.new('Vase')
me_vase.from_pydata([(0.0, 0.05986, 0.0), (-0.0209, 0.06433, 0.3562), (0.0185, 0.05693, 0.0), (0.0209, 0.06433, 0.3562), (0.03519, 0.04843, 0.0), (0.06433, 0.0209, 0.3562), (0.04843, 0.03519, 0.0), (0.05472, -0.03976, 0.3562), (0.05693, 0.0185, 0.0), (-2.132e-08, -0.06764, 0.3562), (0.05986, -2.617e-09, 0.0), (-0.05472, -0.03976, 0.3562), (0.05693, -0.0185, 0.0), (-0.06433, 0.0209, 0.3562), (0.04843, -0.03519, 0.0), (-0.05472, 0.03976, 0.3562), (0.03519, -0.04843, 0.0), (-0.06433, -0.0209, 0.3562), (0.0185, -0.05693, 0.0), (-0.0209, -0.06433, 0.3562), (-1.951e-08, -0.05986, 0.0), (0.03976, -0.05472, 0.3562), (-0.0185, -0.05693, 0.0), (0.06764, -9e-10, 0.3562), (-0.03519, -0.04843, 0.0), (0.03976, 0.05472, 0.3562), (-0.04843, -0.03519, 0.0), (7.187e-10, 0.06764, 0.3562), (-0.05693, -0.0185, 0.0), (0.05472, 0.03976, 0.3562), (-0.05986, 5.781e-08, 0.0), (0.06433, -0.0209, 0.3562), (-0.05693, 0.0185, 0.0), (0.0209, -0.06433, 0.3562), (-0.04843, 0.03519, 0.0), (-0.03976, -0.05472, 0.3562), (-0.03519, 0.04843, 0.0), (-0.06764, 6.737e-08, 0.3562), (-0.0185, 0.05693, 0.0), (-0.03976, 0.05472, 0.3562), (-0.03312, 0.04558, 0.3452), (-0.04558, 0.03312, 0.3452), (-0.05358, 0.01741, 0.3452), (-0.05634, 5.44e-08, 0.3452), (-0.05358, -0.01741, 0.3452), (-0.04558, -0.03312, 0.3452), (-0.03312, -0.04558, 0.3452), (-0.01741, -0.05358, 0.3452), (-1.836e-08, -0.05634, 0.3452), (0.01741, -0.05358, 0.3452), (0.03312, -0.04558, 0.3452), (0.04558, -0.03312, 0.3452), (0.05358, -0.01741, 0.3452), (0.05634, -2.463e-09, 0.3452), (0.05358, 0.01741, 0.3452), (0.04558, 0.03312, 0.3452), (0.03312, 0.04558, 0.3452), (0.01741, 0.05358, 0.3452), (0.0, 0.05634, 0.3452), (-0.01741, 0.05358, 0.3452), (0.0, 0.1073, 0.1583), (0.0, 0.09875, 0.04798), (0.0, 0.1165, 0.1228), (0.0, 0.1134, 0.0824), (0.03052, 0.09392, 0.04798), (0.03316, 0.1021, 0.1583), (0.03504, 0.1078, 0.0824), (0.036, 0.1108, 0.1228), (0.05805, 0.07989, 0.04798), (0.06307, 0.08681, 0.1583), (0.06665, 0.09173, 0.0824), (0.06849, 0.09426, 0.1228), (0.07989, 0.05805, 0.04798), (0.08681, 0.06307, 0.1583), (0.09173, 0.06665, 0.0824), (0.09426, 0.06849, 0.1228), (0.09392, 0.03052, 0.04798), (0.1021, 0.03316, 0.1583), (0.1078, 0.03504, 0.0824), (0.1108, 0.036, 0.1228), (0.09875, -4.317e-09, 0.04798), (0.1073, -4.69e-09, 0.1583), (0.1134, -4.868e-09, 0.0824), (0.1165, -4.956e-09, 0.1228), (0.09392, -0.03052, 0.04798), (0.1021, -0.03316, 0.1583), (0.1078, -0.03504, 0.0824), (0.1108, -0.036, 0.1228), (0.07989, -0.05805, 0.04798), (0.08681, -0.06307, 0.1583), (0.09173, -0.06665, 0.0824), (0.09426, -0.06849, 0.1228), (0.05805, -0.07989, 0.04798), (0.06307, -0.08681, 0.1583), (0.06665, -0.09173, 0.0824), (0.06849, -0.09426, 0.1228), (0.03052, -0.09392, 0.04798), (0.03316, -0.1021, 0.1583), (0.03504, -0.1078, 0.0824), (0.036, -0.1108, 0.1228), (-3.218e-08, -0.09875, 0.04798), (-3.496e-08, -0.1073, 0.1583), (-3.7e-08, -0.1134, 0.0824), (-3.797e-08, -0.1165, 0.1228), (-0.03052, -0.09392, 0.04798), (-0.03316, -0.1021, 0.1583), (-0.03504, -0.1078, 0.0824), (-0.036, -0.1108, 0.1228), (-0.05805, -0.07989, 0.04798), (-0.06307, -0.08681, 0.1583), (-0.06665, -0.09173, 0.0824), (-0.06849, -0.09426, 0.1228), (-0.07989, -0.05805, 0.04798), (-0.08681, -0.06307, 0.1583), (-0.09173, -0.06665, 0.0824), (-0.09426, -0.06848, 0.1228), (-0.09392, -0.03052, 0.04798), (-0.1021, -0.03316, 0.1583), (-0.1078, -0.03504, 0.0824), (-0.1108, -0.036, 0.1228), (-0.09875, 9.536e-08, 0.04798), (-0.1073, 1.036e-07, 0.1583), (-0.1134, 1.096e-07, 0.0824), (-0.1165, 1.126e-07, 0.1228), (-0.09392, 0.03052, 0.04798), (-0.1021, 0.03316, 0.1583), (-0.1078, 0.03504, 0.0824), (-0.1108, 0.036, 0.1228), (-0.07989, 0.05805, 0.04798), (-0.08681, 0.06307, 0.1583), (-0.09173, 0.06665, 0.0824), (-0.09426, 0.06849, 0.1228), (-0.05805, 0.07989, 0.04798), (-0.06307, 0.08681, 0.1583), (-0.06665, 0.09173, 0.0824), (-0.06848, 0.09426, 0.1228), (-0.03052, 0.09392, 0.04798), (-0.03316, 0.1021, 0.1583), (-0.03504, 0.1078, 0.0824), (-0.036, 0.1108, 0.1228), (-2.247e-10, 0.05419, 0.3058), (-8.978e-10, 0.08629, 0.194), (-3.883e-10, 0.05671, 0.2645), (-2.476e-10, 0.06441, 0.2259), (0.02667, 0.08207, 0.194), (0.01674, 0.05153, 0.3058), (0.0199, 0.06126, 0.2259), (0.01752, 0.05394, 0.2645), (0.05072, 0.06981, 0.194), (0.03185, 0.04384, 0.3058), (0.03786, 0.05211, 0.2259), (0.03333, 0.04588, 0.2645), (0.06981, 0.05072, 0.194), (0.04384, 0.03185, 0.3058), (0.05211, 0.03786, 0.2259), (0.04588, 0.03333, 0.2645), (0.08207, 0.02667, 0.194), (0.05153, 0.01674, 0.3058), (0.06126, 0.0199, 0.2259), (0.05394, 0.01752, 0.2645), (0.08629, -6.809e-09, 0.194), (0.05419, -3.127e-09, 0.3058), (0.06441, -3.77e-09, 0.2259), (0.05671, -3.799e-09, 0.2645), (0.08207, -0.02667, 0.194), (0.05153, -0.01674, 0.3058), (0.06126, -0.0199, 0.2259), (0.05394, -0.01752, 0.2645), (0.06981, -0.05072, 0.194), (0.04384, -0.03185, 0.3058), (0.05211, -0.03786, 0.2259), (0.04588, -0.03333, 0.2645), (0.05072, -0.06981, 0.194), (0.03185, -0.04384, 0.3058), (0.03786, -0.05211, 0.2259), (0.03333, -0.04588, 0.2645), (0.02667, -0.08207, 0.194), (0.01674, -0.05153, 0.3058), (0.0199, -0.06126, 0.2259), (0.01752, -0.05394, 0.2645), (-2.902e-08, -0.08629, 0.194), (-1.788e-08, -0.05419, 0.3058), (-2.124e-08, -0.06441, 0.2259), (-1.885e-08, -0.05671, 0.2645), (-0.02667, -0.08207, 0.194), (-0.01674, -0.05153, 0.3058), (-0.0199, -0.06126, 0.2259), (-0.01752, -0.05394, 0.2645), (-0.05072, -0.06981, 0.194), (-0.03185, -0.04384, 0.3058), (-0.03786, -0.05211, 0.2259), (-0.03333, -0.04588, 0.2645), (-0.06981, -0.05072, 0.194), (-0.04384, -0.03185, 0.3058), (-0.05211, -0.03786, 0.2259), (-0.04588, -0.03333, 0.2645), (-0.08207, -0.02667, 0.194), (-0.05153, -0.01674, 0.3058), (-0.06126, -0.0199, 0.2259), (-0.05394, -0.01752, 0.2645), (-0.08629, 8.029e-08, 0.194), (-0.05419, 5.156e-08, 0.3058), (-0.06441, 6.122e-08, 0.2259), (-0.05671, 5.342e-08, 0.2645), (-0.08207, 0.02667, 0.194), (-0.05153, 0.01674, 0.3058), (-0.06126, 0.0199, 0.2259), (-0.05394, 0.01752, 0.2645), (-0.06981, 0.05072, 0.194), (-0.04384, 0.03185, 0.3058), (-0.05211, 0.03786, 0.2259), (-0.04588, 0.03333, 0.2645), (-0.05072, 0.06981, 0.194), (-0.03185, 0.04384, 0.3058), (-0.03786, 0.05211, 0.2259), (-0.03333, 0.04588, 0.2645), (-0.02667, 0.08207, 0.194), (-0.01674, 0.05153, 0.3058), (-0.0199, 0.06126, 0.2259), (-0.01752, 0.05394, 0.2645), (7.187e-10, 0.0658, 0.3643), (0.02033, 0.06258, 0.3643), (0.03868, 0.05323, 0.3643), (0.05323, 0.03868, 0.3643), (0.06258, 0.02033, 0.3643), (0.0658, -8.196e-10, 0.3643), (0.06258, -0.02033, 0.3643), (0.05323, -0.03868, 0.3643), (0.03868, -0.05323, 0.3643), (0.02033, -0.06258, 0.3643), (-2.072e-08, -0.0658, 0.3643), (-0.02033, -0.06258, 0.3643), (-0.03868, -0.05323, 0.3643), (-0.05323, -0.03868, 0.3643), (-0.06258, -0.02033, 0.3643), (-0.0658, 6.559e-08, 0.3643), (-0.06258, 0.02033, 0.3643), (-0.05323, 0.03868, 0.3643), (-0.03868, 0.05323, 0.3643), (-0.02033, 0.06258, 0.3643), (-0.03741, 0.05149, 0.348), (-0.05149, 0.03741, 0.348), (-0.06052, 0.01967, 0.348), (-0.06364, 6.351e-08, 0.348), (-0.06052, -0.01967, 0.348), (-0.05149, -0.03741, 0.348), (-0.03741, -0.05149, 0.348), (-0.01967, -0.06052, 0.348), (-2.002e-08, -0.06364, 0.348), (0.01967, -0.06052, 0.348), (0.03741, -0.05149, 0.348), (0.05149, -0.03741, 0.348), (0.06052, -0.01967, 0.348), (0.06364, -7.252e-10, 0.348), (0.06052, 0.01967, 0.348), (0.05149, 0.03741, 0.348), (0.03741, 0.05149, 0.348), (0.01967, 0.06052, 0.348), (7.187e-10, 0.06364, 0.348), (-0.01967, 0.06052, 0.348), (1.939e-10, 0.05313, 0.3652), (0.01642, 0.05052, 0.3652), (0.03123, 0.04298, 0.3652), (0.04298, 0.03123, 0.3652), (0.05052, 0.01642, 0.3652), (0.05313, -1.609e-09, 0.3652), (0.05052, -0.01642, 0.3652), (0.04298, -0.03123, 0.3652), (0.03123, -0.04298, 0.3652), (0.01642, -0.05052, 0.3652), (-1.712e-08, -0.05313, 0.3652), (-0.01642, -0.05052, 0.3652), (-0.03123, -0.04298, 0.3652), (-0.04298, -0.03123, 0.3652), (-0.05053, -0.01642, 0.3652), (-0.05313, 5.201e-08, 0.3652), (-0.05052, 0.01642, 0.3652), (-0.04298, 0.03123, 0.3652), (-0.03123, 0.04298, 0.3652), (-0.01642, 0.05053, 0.3652), (-5.009e-08, 0.02435, 0.08437), (0.007524, 0.02316, 0.08437), (0.01431, 0.0197, 0.08437), (0.0197, 0.01431, 0.08437), (0.02316, 0.007524, 0.08437), (0.02435, 2.121e-09, 0.08437), (0.02316, -0.007524, 0.08437), (0.0197, -0.01431, 0.08437), (0.01431, -0.0197, 0.08437), (0.007524, -0.02316, 0.08437), (-5.802e-08, -0.02435, 0.08437), (-0.007524, -0.02316, 0.08437), (-0.01431, -0.0197, 0.08437), (-0.0197, -0.01431, 0.08437), (-0.02316, -0.007524, 0.08437), (-0.02435, 2.67e-08, 0.08437), (-0.02316, 0.007524, 0.08437), (-0.0197, 0.01431, 0.08437), (-0.01431, 0.0197, 0.08437), (-0.007524, 0.02316, 0.08437), (3.199e-10, 0.07385, 0.0199), (0.02282, 0.07023, 0.0199), (-0.02282, 0.07023, 0.0199), (0.04341, 0.05975, 0.0199), (0.05975, 0.04341, 0.0199), (0.07023, 0.02282, 0.0199), (0.07385, -1.902e-09, 0.0199), (0.07023, -0.02282, 0.0199), (0.05975, -0.04341, 0.0199), (0.04341, -0.05975, 0.0199), (0.02282, -0.07023, 0.0199), (-2.374e-08, -0.07385, 0.0199), (-0.02282, -0.07023, 0.0199), (-0.04341, -0.05974, 0.0199), (-0.05975, -0.04341, 0.0199), (-0.07023, -0.02282, 0.0199), (-0.07385, 7.263e-08, 0.0199), (-0.07023, 0.02282, 0.0199), (-0.05974, 0.04341, 0.0199), (-0.04341, 0.05975, 0.0199)], [], [(259, 1, 27, 258), (65, 144, 148, 69), (69, 148, 152, 73), (73, 152, 156, 77), (77, 156, 160, 81), (81, 160, 164, 85), (85, 164, 168, 89), (89, 168, 172, 93), (93, 172, 176, 97), (97, 176, 180, 101), (101, 180, 184, 105), (105, 184, 188, 109), (109, 188, 192, 113), (113, 192, 196, 117), (117, 196, 200, 121), (121, 200, 204, 125), (125, 204, 208, 129), (129, 208, 212, 133), (44, 45, 245, 244), (133, 212, 216, 137), (60, 141, 144, 65), (0, 2, 4, 6, 8, 10, 12, 14, 16, 18, 20, 22, 24, 26, 28, 30, 32, 34, 36, 38), (52, 53, 253, 252), (217, 59, 58, 140), (53, 54, 254, 253), (55, 56, 256, 255), (54, 55, 255, 254), (41, 42, 242, 241), (51, 52, 252, 251), (56, 57, 257, 256), (50, 51, 251, 250), (48, 49, 249, 248), (57, 58, 258, 257), (40, 41, 241, 240), (45, 46, 246, 245), (43, 44, 244, 243), (47, 48, 248, 247), (42, 43, 243, 242), (46, 47, 247, 246), (58, 59, 259, 258), (59, 40, 240, 259), (137, 216, 141, 60), (301, 64, 68, 303), (319, 132, 136, 302), (318, 128, 132, 319), (317, 124, 128, 318), (316, 120, 124, 317), (315, 116, 120, 316), (314, 112, 116, 315), (313, 108, 112, 314), (312, 104, 108, 313), (311, 100, 104, 312), (310, 96, 100, 311), (309, 92, 96, 310), (308, 88, 92, 309), (307, 84, 88, 308), (306, 80, 84, 307), (305, 76, 80, 306), (304, 72, 76, 305), (303, 68, 72, 304), (302, 136, 61, 300), (137, 60, 62, 139), (139, 62, 63, 138), (138, 63, 61, 136), (133, 137, 139, 135), (135, 139, 138, 134), (134, 138, 136, 132), (129, 133, 135, 131), (131, 135, 134, 130), (130, 134, 132, 128), (125, 129, 131, 127), (127, 131, 130, 126), (126, 130, 128, 124), (121, 125, 127, 123), (123, 127, 126, 122), (122, 126, 124, 120), (117, 121, 123, 119), (119, 123, 122, 118), (118, 122, 120, 116), (113, 117, 119, 115), (115, 119, 118, 114), (114, 118, 116, 112), (109, 113, 115, 111), (111, 115, 114, 110), (110, 114, 112, 108), (105, 109, 111, 107), (107, 111, 110, 106), (106, 110, 108, 104), (101, 105, 107, 103), (103, 107, 106, 102), (102, 106, 104, 100), (97, 101, 103, 99), (99, 103, 102, 98), (98, 102, 100, 96), (93, 97, 99, 95), (95, 99, 98, 94), (94, 98, 96, 92), (89, 93, 95, 91), (91, 95, 94, 90), (90, 94, 92, 88), (85, 89, 91, 87), (87, 91, 90, 86), (86, 90, 88, 84), (81, 85, 87, 83), (83, 87, 86, 82), (82, 86, 84, 80), (77, 81, 83, 79), (79, 83, 82, 78), (78, 82, 80, 76), (73, 77, 79, 75), (75, 79, 78, 74), (74, 78, 76, 72), (69, 73, 75, 71), (71, 75, 74, 70), (70, 74, 72, 68), (65, 69, 71, 67), (67, 71, 70, 66), (66, 70, 68, 64), (60, 65, 67, 62), (62, 67, 66, 63), (63, 66, 64, 61), (300, 61, 64, 301), (217, 140, 142, 219), (219, 142, 143, 218), (218, 143, 141, 216), (213, 217, 219, 215), (215, 219, 218, 214), (214, 218, 216, 212), (209, 213, 215, 211), (211, 215, 214, 210), (210, 214, 212, 208), (205, 209, 211, 207), (207, 211, 210, 206), (206, 210, 208, 204), (201, 205, 207, 203), (203, 207, 206, 202), (202, 206, 204, 200), (197, 201, 203, 199), (199, 203, 202, 198), (198, 202, 200, 196), (193, 197, 199, 195), (195, 199, 198, 194), (194, 198, 196, 192), (189, 193, 195, 191), (191, 195, 194, 190), (190, 194, 192, 188), (185, 189, 191, 187), (187, 191, 190, 186), (186, 190, 188, 184), (181, 185, 187, 183), (183, 187, 186, 182), (182, 186, 184, 180), (177, 181, 183, 179), (179, 183, 182, 178), (178, 182, 180, 176), (173, 177, 179, 175), (175, 179, 178, 174), (174, 178, 176, 172), (169, 173, 175, 171), (171, 175, 174, 170), (170, 174, 172, 168), (165, 169, 171, 167), (167, 171, 170, 166), (166, 170, 168, 164), (161, 165, 167, 163), (163, 167, 166, 162), (162, 166, 164, 160), (157, 161, 163, 159), (159, 163, 162, 158), (158, 162, 160, 156), (153, 157, 159, 155), (155, 159, 158, 154), (154, 158, 156, 152), (149, 153, 155, 151), (151, 155, 154, 150), (150, 154, 152, 148), (145, 149, 151, 147), (147, 151, 150, 146), (146, 150, 148, 144), (140, 145, 147, 142), (142, 147, 146, 143), (143, 146, 144, 141), (49, 50, 250, 249), (149, 56, 55, 153), (153, 55, 54, 157), (157, 54, 53, 161), (161, 53, 52, 165), (165, 52, 51, 169), (169, 51, 50, 173), (173, 50, 49, 177), (177, 49, 48, 181), (181, 48, 47, 185), (185, 47, 46, 189), (189, 46, 45, 193), (193, 45, 44, 197), (197, 44, 43, 201), (201, 43, 42, 205), (205, 42, 41, 209), (209, 41, 40, 213), (213, 40, 59, 217), (140, 58, 57, 145), (145, 57, 56, 149), (3, 221, 222, 25), (232, 231, 271, 272), (27, 220, 221, 3), (39, 238, 239, 1), (15, 237, 238, 39), (13, 236, 237, 15), (37, 235, 236, 13), (17, 234, 235, 37), (11, 233, 234, 17), (35, 232, 233, 11), (19, 231, 232, 35), (9, 230, 231, 19), (33, 229, 230, 9), (21, 228, 229, 33), (7, 227, 228, 21), (31, 226, 227, 7), (23, 225, 226, 31), (5, 224, 225, 23), (29, 223, 224, 5), (25, 222, 223, 29), (1, 239, 220, 27), (256, 25, 29, 255), (255, 29, 5, 254), (254, 5, 23, 253), (253, 23, 31, 252), (252, 31, 7, 251), (251, 7, 21, 250), (250, 21, 33, 249), (249, 33, 9, 248), (248, 9, 19, 247), (247, 19, 35, 246), (246, 35, 11, 245), (245, 11, 17, 244), (244, 17, 37, 243), (243, 37, 13, 242), (242, 13, 15, 241), (241, 15, 39, 240), (240, 39, 1, 259), (258, 27, 3, 257), (257, 3, 25, 256), (278, 277, 297, 298), (222, 221, 261, 262), (236, 235, 275, 276), (235, 234, 274, 275), (231, 230, 270, 271), (238, 237, 277, 278), (233, 232, 272, 273), (230, 229, 269, 270), (228, 227, 267, 268), (227, 226, 266, 267), (237, 236, 276, 277), (223, 222, 262, 263), (224, 223, 263, 264), (239, 238, 278, 279), (234, 233, 273, 274), (226, 225, 265, 266), (225, 224, 264, 265), (221, 220, 260, 261), (220, 239, 279, 260), (229, 228, 268, 269), (281, 280, 299, 298, 297, 296, 295, 294, 293, 292, 291, 290, 289, 288, 287, 286, 285, 284, 283, 282), (261, 260, 280, 281), (277, 276, 296, 297), (279, 278, 298, 299), (260, 279, 299, 280), (274, 273, 293, 294), (263, 262, 282, 283), (276, 275, 295, 296), (271, 270, 290, 291), (266, 265, 285, 286), (273, 272, 292, 293), (268, 267, 287, 288), (269, 268, 288, 289), (270, 269, 289, 290), (265, 264, 284, 285), (272, 271, 291, 292), (267, 266, 286, 287), (262, 261, 281, 282), (275, 274, 294, 295), (264, 263, 283, 284), (0, 300, 301, 2), (38, 302, 300, 0), (4, 303, 304, 6), (6, 304, 305, 8), (8, 305, 306, 10), (10, 306, 307, 12), (12, 307, 308, 14), (14, 308, 309, 16), (16, 309, 310, 18), (18, 310, 311, 20), (20, 311, 312, 22), (22, 312, 313, 24), (24, 313, 314, 26), (26, 314, 315, 28), (28, 315, 316, 30), (30, 316, 317, 32), (32, 317, 318, 34), (34, 318, 319, 36), (36, 319, 302, 38), (2, 301, 303, 4)])
me_vase.polygons.foreach_set('use_smooth', [True] * 302)
_uv = me_vase.uv_layers.new(name='UVMap')
_uv.uv.foreach_set('vector', [0.03494, 0.9081, 0.03494, 0.9081, 0.03494, 0.9081, 0.03494, 0.9081, 0.03494, 0.9081, 0.03494, 0.9081, 0.03494, 0.9081, 0.03494, 0.9081, 0.03494, 0.9081, 0.03494, 0.9081, 0.03494, 0.9081, 0.03494, 0.9081, 0.03494, 0.9081, 0.03494, 0.9081, 0.03494, 0.9081, 0.03494, 0.9081, 0.03494, 0.9081, 0.03494, 0.9081, 0.03494, 0.9081, 0.03494, 0.9081, 0.03494, 0.9081, 0.03494, 0.9081, 0.03494, 0.9081, 0.03494, 0.9081, 0.03494, 0.9081, 0.03494, 0.9081, 0.03494, 0.9081, 0.03494, 0.9081, 0.03494, 0.9081, 0.03494, 0.9081, 0.03494, 0.9081, 0.03494, 0.9081, 0.03494, 0.9081, 0.03494, 0.9081, 0.03494, 0.9081, 0.03494, 0.9081, 0.03494, 0.9081, 0.03494, 0.9081, 0.03494, 0.9081, 0.03494, 0.9081, 0.03494, 0.9081, 0.03494, 0.9081, 0.03494, 0.9081, 0.03494, 0.9081, 0.03494, 0.9081, 0.03494, 0.9081, 0.03494, 0.9081, 0.03494, 0.9081, 0.03494, 0.9081, 0.03494, 0.9081, 0.03494, 0.9081, 0.03494, 0.9081, 0.03494, 0.9081, 0.03494, 0.9081, 0.03494, 0.9081, 0.03494, 0.9081, 0.03494, 0.9081, 0.03494, 0.9081, 0.03494, 0.9081, 0.03494, 0.9081, 0.03494, 0.9081, 0.03494, 0.9081, 0.03494, 0.9081, 0.03494, 0.9081, 0.03494, 0.9081, 0.03494, 0.9081, 0.03494, 0.9081, 0.03494, 0.9081, 0.03494, 0.9081, 0.03494, 0.9081, 0.03494, 0.9081, 0.03494, 0.9081, 0.03494, 0.9081, 0.03494, 0.9081, 0.03494, 0.9081, 0.03494, 0.9081, 0.03494, 0.9081, 0.03494, 0.9081, 0.03494, 0.9081, 0.03494, 0.9081, 0.03494, 0.9081, 0.03494, 0.9081, 0.03494, 0.9081, 0.03494, 0.9081, 0.03494, 0.9081, 0.03494, 0.9081, 0.03494, 0.9081, 0.03494, 0.9081, 0.03494, 0.9081, 0.03494, 0.9081, 0.03494, 0.9081, 0.03494, 0.9081, 0.03494, 0.9081, 0.03494, 0.9081, 0.03494, 0.9081, 0.03494, 0.9081, 0.03494, 0.9081, 0.03494, 0.9081, 0.03494, 0.9081, 0.03494, 0.9081, 0.03494, 0.9081, 0.03494, 0.9081, 0.03494, 0.9081, 0.03494, 0.9081, 0.03494, 0.9081, 0.03494, 0.9081, 0.03494, 0.9081, 0.03494, 0.9081, 0.03494, 0.9081, 0.03494, 0.9081, 0.03494, 0.9081, 0.03494, 0.9081, 0.03494, 0.9081, 0.03494, 0.9081, 0.03494, 0.9081, 0.03494, 0.9081, 0.03494, 0.9081, 0.03494, 0.9081, 0.03494, 0.9081, 0.03494, 0.9081, 0.03494, 0.9081, 0.03494, 0.9081, 0.03494, 0.9081, 0.03494, 0.9081, 0.03494, 0.9081, 0.03494, 0.9081, 0.03494, 0.9081, 0.03494, 0.9081, 0.03494, 0.9081, 0.03494, 0.9081, 0.03494, 0.9081, 0.03494, 0.9081, 0.03494, 0.9081, 0.03494, 0.9081, 0.03494, 0.9081, 0.03494, 0.9081, 0.03494, 0.9081, 0.03494, 0.9081, 0.03494, 0.9081, 0.03494, 0.9081, 0.03494, 0.9081, 0.03494, 0.9081, 0.03494, 0.9081, 0.03494, 0.9081, 0.03494, 0.9081, 0.03494, 0.9081, 0.03494, 0.9081, 0.03494, 0.9081, 0.03494, 0.9081, 0.03494, 0.9081, 0.03494, 0.9081, 0.03494, 0.9081, 0.03494, 0.9081, 0.03494, 0.9081, 0.03494, 0.9081, 0.03494, 0.9081, 0.03494, 0.9081, 0.03494, 0.9081, 0.03494, 0.9081, 0.03494, 0.9081, 0.03494, 0.9081, 0.03494, 0.9081, 0.03494, 0.9081, 0.03494, 0.9081, 0.03494, 0.9081, 0.03494, 0.9081, 0.03494, 0.9081, 0.03494, 0.9081, 0.03494, 0.9081, 0.03494, 0.9081, 0.03494, 0.9081, 0.03494, 0.9081, 0.03494, 0.9081, 0.03494, 0.9081, 0.03494, 0.9081, 0.03494, 0.9081, 0.03494, 0.9081, 0.03494, 0.9081, 0.03494, 0.9081, 0.03494, 0.9081, 0.03494, 0.9081, 0.03494, 0.9081, 0.03494, 0.9081, 0.03494, 0.9081, 0.03494, 0.9081, 0.03494, 0.9081, 0.03494, 0.9081, 0.03494, 0.9081, 0.03494, 0.9081, 0.03494, 0.9081, 0.03494, 0.9081, 0.03494, 0.9081, 0.03494, 0.9081, 0.03494, 0.9081, 0.03494, 0.9081, 0.03494, 0.9081, 0.03494, 0.9081, 0.03494, 0.9081, 0.03494, 0.9081, 0.03494, 0.9081, 0.03494, 0.9081, 0.03494, 0.9081, 0.03494, 0.9081, 0.03494, 0.9081, 0.03494, 0.9081, 0.03494, 0.9081, 0.03494, 0.9081, 0.03494, 0.9081, 0.03494, 0.9081, 0.03494, 0.9081, 0.03494, 0.9081, 0.03494, 0.9081, 0.03494, 0.9081, 0.03494, 0.9081, 0.03494, 0.9081, 0.03494, 0.9081, 0.03494, 0.9081, 0.03494, 0.9081, 0.03494, 0.9081, 0.03494, 0.9081, 0.03494, 0.9081, 0.03494, 0.9081, 0.03494, 0.9081, 0.03494, 0.9081, 0.03494, 0.9081, 0.03494, 0.9081, 0.03494, 0.9081, 0.03494, 0.9081, 0.03494, 0.9081, 0.03494, 0.9081, 0.03494, 0.9081, 0.03494, 0.9081, 0.03494, 0.9081, 0.03494, 0.9081, 0.03494, 0.9081, 0.03494, 0.9081, 0.03494, 0.9081, 0.03494, 0.9081, 0.03494, 0.9081, 0.03494, 0.9081, 0.03494, 0.9081, 0.03494, 0.9081, 0.03494, 0.9081, 0.03494, 0.9081, 0.03494, 0.9081, 0.03494, 0.9081, 0.03494, 0.9081, 0.03494, 0.9081, 0.03494, 0.9081, 0.03494, 0.9081, 0.03494, 0.9081, 0.03494, 0.9081, 0.03494, 0.9081, 0.03494, 0.9081, 0.03494, 0.9081, 0.03494, 0.9081, 0.03494, 0.9081, 0.03494, 0.9081, 0.03494, 0.9081, 0.03494, 0.9081, 0.03494, 0.9081, 0.03494, 0.9081, 0.03494, 0.9081, 0.03494, 0.9081, 0.03494, 0.9081, 0.03494, 0.9081, 0.03494, 0.9081, 0.03494, 0.9081, 0.03494, 0.9081, 0.03494, 0.9081, 0.03494, 0.9081, 0.03494, 0.9081, 0.03494, 0.9081, 0.03494, 0.9081, 0.03494, 0.9081, 0.03494, 0.9081, 0.03494, 0.9081, 0.03494, 0.9081, 0.03494, 0.9081, 0.03494, 0.9081, 0.03494, 0.9081, 0.03494, 0.9081, 0.03494, 0.9081, 0.03494, 0.9081, 0.03494, 0.9081, 0.03494, 0.9081, 0.03494, 0.9081, 0.03494, 0.9081, 0.03494, 0.9081, 0.03494, 0.9081, 0.03494, 0.9081, 0.03494, 0.9081, 0.03494, 0.9081, 0.03494, 0.9081, 0.03494, 0.9081, 0.03494, 0.9081, 0.03494, 0.9081, 0.03494, 0.9081, 0.03494, 0.9081, 0.03494, 0.9081, 0.03494, 0.9081, 0.03494, 0.9081, 0.03494, 0.9081, 0.03494, 0.9081, 0.03494, 0.9081, 0.03494, 0.9081, 0.03494, 0.9081, 0.03494, 0.9081, 0.03494, 0.9081, 0.03494, 0.9081, 0.03494, 0.9081, 0.03494, 0.9081, 0.03494, 0.9081, 0.03494, 0.9081, 0.03494, 0.9081, 0.03494, 0.9081, 0.03494, 0.9081, 0.03494, 0.9081, 0.03494, 0.9081, 0.03494, 0.9081, 0.03494, 0.9081, 0.03494, 0.9081, 0.03494, 0.9081, 0.03494, 0.9081, 0.03494, 0.9081, 0.03494, 0.9081, 0.03494, 0.9081, 0.03494, 0.9081, 0.03494, 0.9081, 0.03494, 0.9081, 0.03494, 0.9081, 0.03494, 0.9081, 0.03494, 0.9081, 0.03494, 0.9081, 0.03494, 0.9081, 0.03494, 0.9081, 0.03494, 0.9081, 0.03494, 0.9081, 0.03494, 0.9081, 0.03494, 0.9081, 0.03494, 0.9081, 0.03494, 0.9081, 0.03494, 0.9081, 0.03494, 0.9081, 0.03494, 0.9081, 0.03494, 0.9081, 0.03494, 0.9081, 0.03494, 0.9081, 0.03494, 0.9081, 0.03494, 0.9081, 0.03494, 0.9081, 0.03494, 0.9081, 0.03494, 0.9081, 0.03494, 0.9081, 0.03494, 0.9081, 0.03494, 0.9081, 0.03494, 0.9081, 0.03494, 0.9081, 0.03494, 0.9081, 0.03494, 0.9081, 0.03494, 0.9081, 0.03494, 0.9081, 0.03494, 0.9081, 0.03494, 0.9081, 0.03494, 0.9081, 0.03494, 0.9081, 0.03494, 0.9081, 0.03494, 0.9081, 0.03494, 0.9081, 0.03494, 0.9081, 0.03494, 0.9081, 0.03494, 0.9081, 0.03494, 0.9081, 0.03494, 0.9081, 0.03494, 0.9081, 0.03494, 0.9081, 0.03494, 0.9081, 0.03494, 0.9081, 0.03494, 0.9081, 0.03494, 0.9081, 0.03494, 0.9081, 0.03494, 0.9081, 0.03494, 0.9081, 0.03494, 0.9081, 0.03494, 0.9081, 0.03494, 0.9081, 0.03494, 0.9081, 0.03494, 0.9081, 0.03494, 0.9081, 0.03494, 0.9081, 0.03494, 0.9081, 0.03494, 0.9081, 0.03494, 0.9081, 0.03494, 0.9081, 0.03494, 0.9081, 0.03494, 0.9081, 0.03494, 0.9081, 0.03494, 0.9081, 0.03494, 0.9081, 0.03494, 0.9081, 0.03494, 0.9081, 0.03494, 0.9081, 0.03494, 0.9081, 0.03494, 0.9081, 0.03494, 0.9081, 0.03494, 0.9081, 0.03494, 0.9081, 0.03494, 0.9081, 0.03494, 0.9081, 0.03494, 0.9081, 0.03494, 0.9081, 0.03494, 0.9081, 0.03494, 0.9081, 0.03494, 0.9081, 0.03494, 0.9081, 0.03494, 0.9081, 0.03494, 0.9081, 0.03494, 0.9081, 0.03494, 0.9081, 0.03494, 0.9081, 0.03494, 0.9081, 0.03494, 0.9081, 0.03494, 0.9081, 0.03494, 0.9081, 0.03494, 0.9081, 0.03494, 0.9081, 0.03494, 0.9081, 0.03494, 0.9081, 0.03494, 0.9081, 0.03494, 0.9081, 0.03494, 0.9081, 0.03494, 0.9081, 0.03494, 0.9081, 0.03494, 0.9081, 0.03494, 0.9081, 0.03494, 0.9081, 0.03494, 0.9081, 0.03494, 0.9081, 0.03494, 0.9081, 0.03494, 0.9081, 0.03494, 0.9081, 0.03494, 0.9081, 0.03494, 0.9081, 0.03494, 0.9081, 0.03494, 0.9081, 0.03494, 0.9081, 0.03494, 0.9081, 0.03494, 0.9081, 0.03494, 0.9081, 0.03494, 0.9081, 0.03494, 0.9081, 0.03494, 0.9081, 0.03494, 0.9081, 0.03494, 0.9081, 0.03494, 0.9081, 0.03494, 0.9081, 0.03494, 0.9081, 0.03494, 0.9081, 0.03494, 0.9081, 0.03494, 0.9081, 0.03494, 0.9081, 0.03494, 0.9081, 0.03494, 0.9081, 0.03494, 0.9081, 0.03494, 0.9081, 0.03494, 0.9081, 0.03494, 0.9081, 0.03494, 0.9081, 0.03494, 0.9081, 0.03494, 0.9081, 0.03494, 0.9081, 0.03494, 0.9081, 0.03494, 0.9081, 0.03494, 0.9081, 0.03494, 0.9081, 0.03494, 0.9081, 0.03494, 0.9081, 0.03494, 0.9081, 0.03494, 0.9081, 0.03494, 0.9081, 0.03494, 0.9081, 0.03494, 0.9081, 0.03494, 0.9081, 0.03494, 0.9081, 0.03494, 0.9081, 0.03494, 0.9081, 0.03494, 0.9081, 0.03494, 0.9081, 0.03494, 0.9081, 0.03494, 0.9081, 0.03494, 0.9081, 0.03494, 0.9081, 0.03494, 0.9081, 0.03494, 0.9081, 0.03494, 0.9081, 0.03494, 0.9081, 0.03494, 0.9081, 0.03494, 0.9081, 0.03494, 0.9081, 0.03494, 0.9081, 0.03494, 0.9081, 0.03494, 0.9081, 0.03494, 0.9081, 0.03494, 0.9081, 0.03494, 0.9081, 0.03494, 0.9081, 0.03494, 0.9081, 0.03494, 0.9081, 0.03494, 0.9081, 0.03494, 0.9081, 0.03494, 0.9081, 0.03494, 0.9081, 0.03494, 0.9081, 0.03494, 0.9081, 0.03494, 0.9081, 0.03494, 0.9081, 0.03494, 0.9081, 0.03494, 0.9081, 0.03494, 0.9081, 0.03494, 0.9081, 0.03494, 0.9081, 0.03494, 0.9081, 0.03494, 0.9081, 0.03494, 0.9081, 0.03494, 0.9081, 0.03494, 0.9081, 0.03494, 0.9081, 0.03494, 0.9081, 0.03494, 0.9081, 0.03494, 0.9081, 0.03494, 0.9081, 0.03494, 0.9081, 0.03494, 0.9081, 0.03494, 0.9081, 0.03494, 0.9081, 0.03494, 0.9081, 0.03494, 0.9081, 0.03494, 0.9081, 0.03494, 0.9081, 0.03494, 0.9081, 0.03494, 0.9081, 0.03494, 0.9081, 0.03494, 0.9081, 0.03494, 0.9081, 0.03494, 0.9081, 0.03494, 0.9081, 0.03494, 0.9081, 0.03494, 0.9081, 0.03494, 0.9081, 0.03494, 0.9081, 0.03494, 0.9081, 0.03494, 0.9081, 0.03494, 0.9081, 0.03494, 0.9081, 0.03494, 0.9081, 0.03494, 0.9081, 0.03494, 0.9081, 0.03494, 0.9081, 0.03494, 0.9081, 0.03494, 0.9081, 0.03494, 0.9081, 0.03494, 0.9081, 0.03494, 0.9081, 0.03494, 0.9081, 0.03494, 0.9081, 0.03494, 0.9081, 0.03494, 0.9081, 0.03494, 0.9081, 0.03494, 0.9081, 0.03494, 0.9081, 0.03494, 0.9081, 0.03494, 0.9081, 0.03494, 0.9081, 0.03494, 0.9081, 0.03494, 0.9081, 0.03494, 0.9081, 0.03494, 0.9081, 0.03494, 0.9081, 0.03494, 0.9081, 0.03494, 0.9081, 0.03494, 0.9081, 0.03494, 0.9081, 0.03494, 0.9081, 0.03494, 0.9081, 0.03494, 0.9081, 0.03494, 0.9081, 0.03494, 0.9081, 0.03494, 0.9081, 0.03494, 0.9081, 0.03494, 0.9081, 0.03494, 0.9081, 0.03494, 0.9081, 0.03494, 0.9081, 0.03494, 0.9081, 0.03494, 0.9081, 0.03494, 0.9081, 0.03494, 0.9081, 0.03494, 0.9081, 0.03494, 0.9081, 0.03494, 0.9081, 0.03494, 0.9081, 0.03494, 0.9081, 0.03494, 0.9081, 0.03494, 0.9081, 0.03494, 0.9081, 0.03494, 0.9081, 0.03494, 0.9081, 0.03494, 0.9081, 0.03494, 0.9081, 0.03494, 0.9081, 0.03494, 0.9081, 0.03494, 0.9081, 0.03494, 0.9081, 0.03494, 0.9081, 0.03494, 0.9081, 0.03494, 0.9081, 0.03494, 0.9081, 0.03494, 0.9081, 0.03494, 0.9081, 0.03494, 0.9081, 0.03494, 0.9081, 0.03494, 0.9081, 0.03494, 0.9081, 0.03494, 0.9081, 0.03494, 0.9081, 0.03494, 0.9081, 0.03494, 0.9081, 0.03494, 0.9081, 0.03494, 0.9081, 0.03494, 0.9081, 0.03494, 0.9081, 0.03494, 0.9081, 0.03494, 0.9081, 0.03494, 0.9081, 0.03494, 0.9081, 0.03494, 0.9081, 0.03494, 0.9081, 0.03494, 0.9081, 0.03494, 0.9081, 0.03494, 0.9081, 0.03494, 0.9081, 0.03494, 0.9081, 0.03494, 0.9081, 0.03494, 0.9081, 0.03494, 0.9081, 0.03494, 0.9081, 0.03494, 0.9081, 0.03494, 0.9081, 0.03494, 0.9081, 0.03494, 0.9081, 0.03494, 0.9081, 0.03494, 0.9081, 0.03494, 0.9081, 0.03494, 0.9081, 0.03494, 0.9081, 0.03494, 0.9081, 0.03494, 0.9081, 0.03494, 0.9081, 0.03494, 0.9081, 0.03494, 0.9081, 0.03494, 0.9081, 0.03494, 0.9081, 0.03494, 0.9081, 0.03494, 0.9081, 0.03494, 0.9081, 0.03494, 0.9081, 0.03494, 0.9081, 0.03494, 0.9081, 0.03494, 0.9081, 0.03494, 0.9081, 0.03494, 0.9081, 0.03494, 0.9081, 0.03494, 0.9081, 0.03494, 0.9081, 0.03494, 0.9081, 0.03494, 0.9081, 0.03494, 0.9081, 0.03494, 0.9081, 0.03494, 0.9081, 0.03494, 0.9081, 0.03494, 0.9081, 0.03494, 0.9081, 0.03494, 0.9081, 0.03494, 0.9081, 0.03494, 0.9081, 0.03494, 0.9081, 0.03494, 0.9081, 0.03494, 0.9081, 0.03494, 0.9081, 0.03494, 0.9081, 0.03494, 0.9081, 0.03494, 0.9081, 0.03494, 0.9081, 0.03494, 0.9081, 0.03494, 0.9081, 0.03494, 0.9081, 0.03494, 0.9081, 0.03494, 0.9081, 0.03494, 0.9081, 0.03494, 0.9081, 0.03494, 0.9081, 0.03494, 0.9081, 0.03494, 0.9081, 0.03494, 0.9081, 0.03494, 0.9081, 0.03494, 0.9081, 0.03494, 0.9081, 0.03494, 0.9081, 0.03494, 0.9081, 0.03494, 0.9081, 0.03494, 0.9081, 0.03494, 0.9081, 0.03494, 0.9081, 0.03494, 0.9081, 0.03494, 0.9081, 0.03494, 0.9081, 0.03494, 0.9081, 0.03494, 0.9081, 0.03494, 0.9081, 0.03494, 0.9081, 0.03494, 0.9081, 0.03494, 0.9081, 0.03494, 0.9081, 0.03494, 0.9081, 0.03494, 0.9081, 0.03494, 0.9081, 0.03494, 0.9081, 0.03494, 0.9081, 0.03494, 0.9081, 0.03494, 0.9081, 0.03494, 0.9081, 0.03494, 0.9081, 0.03494, 0.9081, 0.03494, 0.9081, 0.03494, 0.9081, 0.03494, 0.9081, 0.03494, 0.9081, 0.03494, 0.9081, 0.03494, 0.9081, 0.03494, 0.9081, 0.03494, 0.9081, 0.03494, 0.9081, 0.03494, 0.9081, 0.03494, 0.9081, 0.03494, 0.9081, 0.03494, 0.9081, 0.03494, 0.9081, 0.03494, 0.9081, 0.03494, 0.9081, 0.03494, 0.9081, 0.03494, 0.9081, 0.03494, 0.9081, 0.03494, 0.9081, 0.03494, 0.9081, 0.03494, 0.9081, 0.03494, 0.9081, 0.03494, 0.9081, 0.03494, 0.9081, 0.03494, 0.9081, 0.03494, 0.9081, 0.03494, 0.9081, 0.03494, 0.9081, 0.03494, 0.9081, 0.03494, 0.9081, 0.03494, 0.9081, 0.03494, 0.9081, 0.03494, 0.9081, 0.03494, 0.9081, 0.03494, 0.9081, 0.03494, 0.9081, 0.03494, 0.9081, 0.03494, 0.9081, 0.03494, 0.9081, 0.03494, 0.9081, 0.03494, 0.9081, 0.03494, 0.9081, 0.03494, 0.9081, 0.03494, 0.9081, 0.03494, 0.9081, 0.03494, 0.9081, 0.03494, 0.9081, 0.03494, 0.9081, 0.03494, 0.9081, 0.03494, 0.9081, 0.03494, 0.9081, 0.03494, 0.9081, 0.03494, 0.9081, 0.03494, 0.9081, 0.03494, 0.9081, 0.03494, 0.9081, 0.03494, 0.9081, 0.03494, 0.9081, 0.03494, 0.9081, 0.03494, 0.9081, 0.03494, 0.9081, 0.03494, 0.9081, 0.03494, 0.9081, 0.03494, 0.9081, 0.03494, 0.9081, 0.03494, 0.9081, 0.03494, 0.9081, 0.03494, 0.9081, 0.03494, 0.9081, 0.03494, 0.9081, 0.03494, 0.9081, 0.03494, 0.9081, 0.03494, 0.9081, 0.03494, 0.9081, 0.03494, 0.9081, 0.03494, 0.9081, 0.03494, 0.9081, 0.03494, 0.9081, 0.03494, 0.9081, 0.03494, 0.9081, 0.03494, 0.9081, 0.03494, 0.9081, 0.03494, 0.9081, 0.03494, 0.9081, 0.03494, 0.9081, 0.03494, 0.9081, 0.03494, 0.9081, 0.03494, 0.9081, 0.03494, 0.9081, 0.03494, 0.9081, 0.03494, 0.9081, 0.03494, 0.9081, 0.03494, 0.9081, 0.03494, 0.9081, 0.03494, 0.9081, 0.03494, 0.9081, 0.03494, 0.9081, 0.03494, 0.9081, 0.03494, 0.9081, 0.03494, 0.9081, 0.03494, 0.9081, 0.03494, 0.9081, 0.03494, 0.9081, 0.03494, 0.9081, 0.03494, 0.9081, 0.03494, 0.9081, 0.03494, 0.9081, 0.03494, 0.9081, 0.03494, 0.9081, 0.03494, 0.9081, 0.03494, 0.9081, 0.03494, 0.9081, 0.03494, 0.9081, 0.03494, 0.9081, 0.03494, 0.9081, 0.03494, 0.9081, 0.03494, 0.9081, 0.03494, 0.9081, 0.03494, 0.9081, 0.03494, 0.9081, 0.03494, 0.9081, 0.03494, 0.9081, 0.03494, 0.9081, 0.03494, 0.9081, 0.03494, 0.9081, 0.03494, 0.9081, 0.03494, 0.9081, 0.03494, 0.9081, 0.03494, 0.9081, 0.03494, 0.9081, 0.03494, 0.9081, 0.03494, 0.9081, 0.03494, 0.9081, 0.03494, 0.9081, 0.03494, 0.9081, 0.03494, 0.9081, 0.03494, 0.9081, 0.03494, 0.9081, 0.03494, 0.9081, 0.03494, 0.9081, 0.03494, 0.9081, 0.03494, 0.9081, 0.03494, 0.9081, 0.03494, 0.9081, 0.03494, 0.9081, 0.03494, 0.9081, 0.03494, 0.9081, 0.03494, 0.9081, 0.03494, 0.9081, 0.03494, 0.9081, 0.03494, 0.9081, 0.03494, 0.9081, 0.03494, 0.9081, 0.03494, 0.9081, 0.03494, 0.9081, 0.03494, 0.9081, 0.03494, 0.9081, 0.03494, 0.9081, 0.03494, 0.9081, 0.03494, 0.9081, 0.03494, 0.9081, 0.03494, 0.9081, 0.03494, 0.9081, 0.03494, 0.9081, 0.03494, 0.9081, 0.03494, 0.9081, 0.03494, 0.9081, 0.03494, 0.9081, 0.03494, 0.9081, 0.03494, 0.9081, 0.03494, 0.9081, 0.03494, 0.9081, 0.03494, 0.9081, 0.03494, 0.9081, 0.03494, 0.9081, 0.03494, 0.9081, 0.03494, 0.9081, 0.03494, 0.9081, 0.03494, 0.9081, 0.03494, 0.9081, 0.03494, 0.9081, 0.03494, 0.9081, 0.03494, 0.9081, 0.03494, 0.9081, 0.03494, 0.9081, 0.03494, 0.9081, 0.03494, 0.9081, 0.03494, 0.9081, 0.03494, 0.9081, 0.03494, 0.9081, 0.03494, 0.9081, 0.03494, 0.9081, 0.03494, 0.9081, 0.03494, 0.9081, 0.03494, 0.9081, 0.03494, 0.9081, 0.03494, 0.9081, 0.03494, 0.9081, 0.03494, 0.9081, 0.03494, 0.9081, 0.03494, 0.9081, 0.03494, 0.9081, 0.03494, 0.9081, 0.03494, 0.9081, 0.03494, 0.9081, 0.03494, 0.9081, 0.03494, 0.9081, 0.03494, 0.9081, 0.03494, 0.9081, 0.03494, 0.9081, 0.03494, 0.9081, 0.03494, 0.9081, 0.03494, 0.9081, 0.03494, 0.9081, 0.03494, 0.9081, 0.03494, 0.9081, 0.03494, 0.9081, 0.03494, 0.9081, 0.03494, 0.9081, 0.03494, 0.9081, 0.03494, 0.9081, 0.03494, 0.9081, 0.03494, 0.9081, 0.03494, 0.9081, 0.03494, 0.9081, 0.03494, 0.9081, 0.03494, 0.9081, 0.03494, 0.9081, 0.03494, 0.9081, 0.03494, 0.9081, 0.03494, 0.9081, 0.03494, 0.9081, 0.03494, 0.9081, 0.03494, 0.9081, 0.03494, 0.9081, 0.03494, 0.9081, 0.03494, 0.9081, 0.03494, 0.9081, 0.03494, 0.9081, 0.03494, 0.9081, 0.03494, 0.9081, 0.03494, 0.9081, 0.03494, 0.9081, 0.03494, 0.9081, 0.03494, 0.9081, 0.03494, 0.9081, 0.03494, 0.9081, 0.03494, 0.9081, 0.03494, 0.9081, 0.03494, 0.9081, 0.03494, 0.9081, 0.03494, 0.9081, 0.03494, 0.9081, 0.03494, 0.9081, 0.03494, 0.9081, 0.03494, 0.9081, 0.03494, 0.9081, 0.03494, 0.9081, 0.03494, 0.9081, 0.03494, 0.9081, 0.03494, 0.9081, 0.03494, 0.9081, 0.03494, 0.9081, 0.03494, 0.9081, 0.03494, 0.9081, 0.03494, 0.9081, 0.03494, 0.9081, 0.03494, 0.9081, 0.03494, 0.9081, 0.03494, 0.9081, 0.03494, 0.9081, 0.03494, 0.9081, 0.03494, 0.9081, 0.03494, 0.9081, 0.03494, 0.9081, 0.03494, 0.9081, 0.03494, 0.9081, 0.03494, 0.9081, 0.03494, 0.9081, 0.03494, 0.9081, 0.03494, 0.9081, 0.03494, 0.9081, 0.03494, 0.9081, 0.03494, 0.9081, 0.03494, 0.9081, 0.03494, 0.9081, 0.03494, 0.9081, 0.03494, 0.9081, 0.03494, 0.9081, 0.03494, 0.9081, 0.03494, 0.9081, 0.03494, 0.9081, 0.03494, 0.9081, 0.03494, 0.9081, 0.03494, 0.9081, 0.03494, 0.9081, 0.03494, 0.9081, 0.03494, 0.9081, 0.03494, 0.9081, 0.03494, 0.9081, 0.03494, 0.9081, 0.03494, 0.9081, 0.03494, 0.9081, 0.03494, 0.9081, 0.03494, 0.9081, 0.03494, 0.9081, 0.03494, 0.9081, 0.03494, 0.9081, 0.03494, 0.9081, 0.03494, 0.9081, 0.03494, 0.9081, 0.03494, 0.9081, 0.03494, 0.9081, 0.03494, 0.9081, 0.03494, 0.9081, 0.03494, 0.9081, 0.03494, 0.9081, 0.03494, 0.9081, 0.03494, 0.9081, 0.03494, 0.9081, 0.03494, 0.9081, 0.03494, 0.9081, 0.03494, 0.9081, 0.03494, 0.9081, 0.03494, 0.9081, 0.03494, 0.9081, 0.03494, 0.9081, 0.03494, 0.9081, 0.03494, 0.9081, 0.03494, 0.9081, 0.03494, 0.9081, 0.03494, 0.9081, 0.03494, 0.9081, 0.03494, 0.9081, 0.03494, 0.9081, 0.03494, 0.9081, 0.03494, 0.9081, 0.03494, 0.9081, 0.03494, 0.9081, 0.03494, 0.9081, 0.03494, 0.9081, 0.03494, 0.9081, 0.03494, 0.9081, 0.03494, 0.9081, 0.03494, 0.9081, 0.03494, 0.9081, 0.03494, 0.9081, 0.03494, 0.9081, 0.03494, 0.9081, 0.03494, 0.9081, 0.03494, 0.9081, 0.03494, 0.9081, 0.03494, 0.9081, 0.03494, 0.9081, 0.03494, 0.9081, 0.03494, 0.9081, 0.03494, 0.9081, 0.03494, 0.9081, 0.03494, 0.9081, 0.03494, 0.9081, 0.03494, 0.9081, 0.03494, 0.9081, 0.03494, 0.9081, 0.03494, 0.9081, 0.03494, 0.9081, 0.03494, 0.9081, 0.03494, 0.9081, 0.03494, 0.9081, 0.03494, 0.9081, 0.03494, 0.9081, 0.03494, 0.9081, 0.03494, 0.9081, 0.03494, 0.9081, 0.03494, 0.9081, 0.03494, 0.9081, 0.03494, 0.9081, 0.03494, 0.9081, 0.03494, 0.9081, 0.03494, 0.9081, 0.03494, 0.9081, 0.03494, 0.9081, 0.03494, 0.9081, 0.03494, 0.9081, 0.03494, 0.9081, 0.03494, 0.9081, 0.03494, 0.9081, 0.03494, 0.9081, 0.03494, 0.9081, 0.03494, 0.9081, 0.03494, 0.9081, 0.03494, 0.9081, 0.03494, 0.9081, 0.03494, 0.9081, 0.03494, 0.9081, 0.03494, 0.9081, 0.03494, 0.9081, 0.03494, 0.9081, 0.03494, 0.9081, 0.03494, 0.9081, 0.03494, 0.9081, 0.03494, 0.9081, 0.03494, 0.9081, 0.03494, 0.9081, 0.03494, 0.9081, 0.03494, 0.9081, 0.03494, 0.9081, 0.03494, 0.9081, 0.03494, 0.9081, 0.03494, 0.9081, 0.03494, 0.9081, 0.03494, 0.9081, 0.03494, 0.9081, 0.03494, 0.9081, 0.03494, 0.9081, 0.03494, 0.9081, 0.03494, 0.9081, 0.03494, 0.9081, 0.03494, 0.9081, 0.03494, 0.9081, 0.03494, 0.9081, 0.03494, 0.9081, 0.03494, 0.9081, 0.03494, 0.9081, 0.03494, 0.9081, 0.03494, 0.9081, 0.03494, 0.9081, 0.03494, 0.9081, 0.03494, 0.9081, 0.03494, 0.9081, 0.03494, 0.9081, 0.03494, 0.9081, 0.03494, 0.9081, 0.03494, 0.9081, 0.03494, 0.9081, 0.03494, 0.9081, 0.03494, 0.9081, 0.03494, 0.9081, 0.03494, 0.9081, 0.03494, 0.9081, 0.03494, 0.9081, 0.03494, 0.9081, 0.03494, 0.9081, 0.03494, 0.9081, 0.03494, 0.9081, 0.03494, 0.9081, 0.03494, 0.9081, 0.03494, 0.9081, 0.03494, 0.9081, 0.03494, 0.9081, 0.03494, 0.9081, 0.03494, 0.9081, 0.03494, 0.9081, 0.03494, 0.9081, 0.03494, 0.9081, 0.03494, 0.9081, 0.03494, 0.9081, 0.03494, 0.9081, 0.03494, 0.9081, 0.03494, 0.9081, 0.03494, 0.9081, 0.03494, 0.9081, 0.03494, 0.9081, 0.03494, 0.9081, 0.03494, 0.9081, 0.03494, 0.9081, 0.03494, 0.9081, 0.03494, 0.9081, 0.03494, 0.9081, 0.03494, 0.9081, 0.03494, 0.9081, 0.03494, 0.9081, 0.03494, 0.9081, 0.03494, 0.9081, 0.03494, 0.9081, 0.03494, 0.9081, 0.03494, 0.9081, 0.03494, 0.9081, 0.03494, 0.9081, 0.03494, 0.9081, 0.03494, 0.9081, 0.03494, 0.9081, 0.03494, 0.9081, 0.03494, 0.9081, 0.03494, 0.9081, 0.03494, 0.9081, 0.03494, 0.9081, 0.03494, 0.9081, 0.03494, 0.9081, 0.03494, 0.9081, 0.03494, 0.9081, 0.03494, 0.9081, 0.03494, 0.9081, 0.03494, 0.9081, 0.03494, 0.9081, 0.03494, 0.9081, 0.03494, 0.9081, 0.03494, 0.9081, 0.03494, 0.9081, 0.03494, 0.9081, 0.03494, 0.9081, 0.03494, 0.9081, 0.03494, 0.9081, 0.03494, 0.9081, 0.03494, 0.9081, 0.03494, 0.9081, 0.03494, 0.9081])
me_vase.materials.append(mat_material)
me_vase.use_remesh_preserve_volume = False
me_vase.use_remesh_preserve_attributes = False
me_vase.use_mirror_vertex_groups = False
me_vase.update()
me_pot = bpy.data.meshes.new('Pot')
me_pot.from_pydata([(0.05197, 0.16, 0.1969), (0.0, 0.1682, 0.1969), (0.0, 0.1275, 0.0), (-6.637e-10, 0.1699, 0.2252), (0.03939, 0.1212, 0.0), (0.0525, 0.1616, 0.2252), (0.07493, 0.1031, 0.0), (0.09987, 0.1375, 0.2252), (0.1031, 0.07493, 0.0), (0.1375, 0.09987, 0.2252), (0.1212, 0.03939, 0.0), (0.1616, 0.0525, 0.2252), (0.1275, -5.572e-09, 0.0), (0.1699, -8.775e-09, 0.2252), (0.1212, -0.03939, 0.0), (0.1616, -0.0525, 0.2252), (0.1031, -0.07493, 0.0), (0.1375, -0.09987, 0.2252), (0.07493, -0.1031, 0.0), (0.09987, -0.1375, 0.2252), (0.03939, -0.1212, 0.0), (0.0525, -0.1616, 0.2252), (-4.154e-08, -0.1275, 0.0), (-5.602e-08, -0.1699, 0.2252), (-0.03939, -0.1212, 0.0), (-0.0525, -0.1616, 0.2252), (-0.07493, -0.1031, 0.0), (-0.09987, -0.1375, 0.2252), (-0.1031, -0.07493, 0.0), (-0.1375, -0.09987, 0.2252), (-0.1212, -0.03939, 0.0), (-0.1616, -0.0525, 0.2252), (-0.1275, 1.231e-07, 0.0), (-0.1699, 1.627e-07, 0.2252), (-0.1212, 0.03939, 0.0), (-0.1616, 0.0525, 0.2252), (-0.1031, 0.07493, 0.0), (-0.1375, 0.09987, 0.2252), (-0.07493, 0.1031, 0.0), (-0.09987, 0.1375, 0.2252), (-0.03939, 0.1212, 0.0), (-0.0525, 0.1616, 0.2252), (0.09886, 0.1361, 0.1969), (0.1361, 0.09886, 0.1969), (0.16, 0.05197, 0.1969), (0.1682, -7.352e-09, 0.1969), (0.16, -0.05197, 0.1969), (0.1361, -0.09886, 0.1969), (0.09886, -0.1361, 0.1969), (0.05197, -0.16, 0.1969), (-5.48e-08, -0.1682, 0.1969), (-0.05197, -0.16, 0.1969), (-0.09886, -0.1361, 0.1969), (-0.1361, -0.09886, 0.1969), (-0.16, -0.05197, 0.1969), (-0.1682, 1.624e-07, 0.1969), (-0.16, 0.05197, 0.1969), (-0.1361, 0.09886, 0.1969), (-0.09886, 0.1361, 0.1969), (-0.05197, 0.16, 0.1969), (4.71e-10, 0.1865, 0.2059), (0.05763, 0.1774, 0.2059), (0.1096, 0.1509, 0.2059), (-0.05808, 0.1788, 0.2252), (-0.05763, 0.1774, 0.2059), (-0.1105, 0.1521, 0.2252), (-0.1096, 0.1509, 0.2059), (0.05808, 0.1788, 0.2252), (1.597e-09, 0.188, 0.2252), (0.1509, 0.1096, 0.2059), (-0.1521, 0.1105, 0.2252), (-0.1509, 0.1096, 0.2059), (0.1105, 0.1521, 0.2252), (0.1774, 0.05763, 0.2059), (-0.1788, 0.05808, 0.2252), (-0.1774, 0.05763, 0.2059), (0.1521, 0.1105, 0.2252), (0.1865, -6.368e-09, 0.2059), (-0.188, 1.859e-07, 0.2252), (-0.1865, 1.819e-07, 0.2059), (0.1788, 0.05808, 0.2252), (0.1774, -0.05763, 0.2059), (-0.1788, -0.05808, 0.2252), (-0.1774, -0.05763, 0.2059), (0.188, -3.781e-09, 0.2252), (0.1509, -0.1096, 0.2059), (-0.1521, -0.1105, 0.2252), (-0.1509, -0.1096, 0.2059), (0.1788, -0.05808, 0.2252), (0.1096, -0.1509, 0.2059), (-0.1105, -0.1521, 0.2252), (-0.1096, -0.1509, 0.2059), (0.1521, -0.1105, 0.2252), (0.05763, -0.1774, 0.2059), (-0.05808, -0.1788, 0.2252), (-0.05763, -0.1774, 0.2059), (0.1105, -0.1521, 0.2252), (-6.029e-08, -0.1865, 0.2059), (-5.965e-08, -0.188, 0.2252), (0.05808, -0.1788, 0.2252), (0.03736, 0.115, 0.02992), (-4.155e-10, 0.1209, 0.02992), (0.07106, 0.0978, 0.02992), (0.0978, 0.07106, 0.02992), (0.115, 0.03736, 0.02992), (0.1209, -1.076e-08, 0.02992), (0.115, -0.03736, 0.02992), (0.0978, -0.07106, 0.02992), (0.07106, -0.0978, 0.02992), (0.03736, -0.115, 0.02992), (-3.981e-08, -0.1209, 0.02992), (-0.03736, -0.115, 0.02992), (-0.07106, -0.0978, 0.02992), (-0.0978, -0.07106, 0.02992), (-0.115, -0.03736, 0.02992), (-0.1209, 1.113e-07, 0.02992), (-0.115, 0.03736, 0.02992), (-0.0978, 0.07106, 0.02992), (-0.07106, 0.0978, 0.02992), (-0.03736, 0.115, 0.02992)], [], [(71, 70, 65, 66), (4, 0, 42, 6), (47, 46, 81, 85), (66, 65, 63, 64), (6, 42, 43, 8), (42, 0, 61, 62), (79, 78, 74, 75), (8, 43, 44, 10), (55, 54, 83, 79), (83, 82, 78, 79), (10, 44, 45, 12), (17, 19, 96, 92), (87, 86, 82, 83), (12, 45, 46, 14), (33, 35, 74, 78), (91, 90, 86, 87), (14, 46, 47, 16), (0, 1, 60, 61), (95, 94, 90, 91), (16, 47, 48, 18), (44, 43, 69, 73), (97, 98, 94, 95), (18, 48, 49, 20), (52, 51, 95, 91), (93, 99, 98, 97), (20, 49, 50, 22), (11, 13, 84, 80), (89, 96, 99, 93), (22, 50, 51, 24), (1, 59, 64, 60), (85, 92, 96, 89), (24, 51, 52, 26), (27, 29, 86, 90), (81, 88, 92, 85), (26, 52, 53, 28), (49, 48, 89, 93), (77, 84, 88, 81), (28, 53, 54, 30), (5, 7, 72, 67), (73, 80, 84, 77), (30, 54, 55, 32), (57, 56, 75, 71), (69, 76, 80, 73), (32, 55, 56, 34), (21, 23, 98, 99), (62, 72, 76, 69), (34, 56, 57, 36), (37, 39, 65, 70), (61, 67, 72, 62), (36, 57, 58, 38), (46, 45, 77, 81), (60, 68, 67, 61), (38, 58, 59, 40), (54, 53, 87, 83), (13, 11, 104, 105), (40, 59, 1, 2), (15, 17, 92, 88), (75, 74, 70, 71), (2, 1, 0, 4), (31, 33, 78, 82), (2, 4, 6, 8, 10, 12, 14, 16, 18, 20, 22, 24, 26, 28, 30, 32, 34, 36, 38, 40), (64, 63, 68, 60), (39, 41, 63, 65), (23, 25, 94, 98), (58, 57, 71, 66), (7, 9, 76, 72), (50, 49, 93, 97), (29, 31, 82, 86), (13, 15, 88, 84), (53, 52, 91, 87), (45, 44, 73, 77), (3, 5, 67, 68), (41, 3, 68, 63), (35, 37, 70, 74), (19, 21, 99, 96), (56, 55, 79, 75), (48, 47, 85, 89), (25, 27, 90, 94), (59, 58, 66, 64), (9, 11, 80, 76), (51, 50, 97, 95), (43, 42, 62, 69), (100, 101, 119, 118, 117, 116, 115, 114, 113, 112, 111, 110, 109, 108, 107, 106, 105, 104, 103, 102), (19, 17, 107, 108), (25, 23, 110, 111), (31, 29, 113, 114), (37, 35, 116, 117), (5, 3, 101, 100), (11, 9, 103, 104), (17, 15, 106, 107), (23, 21, 109, 110), (29, 27, 112, 113), (35, 33, 115, 116), (41, 39, 118, 119), (9, 7, 102, 103), (15, 13, 105, 106), (21, 19, 108, 109), (27, 25, 111, 112), (33, 31, 114, 115), (39, 37, 117, 118), (3, 41, 119, 101), (7, 5, 100, 102)])
me_pot.polygons.foreach_set('use_smooth', [True] * 102)
_uv = me_pot.uv_layers.new(name='UVMap')
_uv.uv.foreach_set('vector', [0.03245, 0.9061, 0.03245, 0.9061, 0.03245, 0.9061, 0.03245, 0.9061, 0.03245, 0.9061, 0.03245, 0.9061, 0.03245, 0.9061, 0.03245, 0.9061, 0.03245, 0.9061, 0.03245, 0.9061, 0.03245, 0.9061, 0.03245, 0.9061, 0.03245, 0.9061, 0.03245, 0.9061, 0.03245, 0.9061, 0.03245, 0.9061, 0.03245, 0.9061, 0.03245, 0.9061, 0.03245, 0.9061, 0.03245, 0.9061, 0.03245, 0.9061, 0.03245, 0.9061, 0.03245, 0.9061, 0.03245, 0.9061, 0.03245, 0.9061, 0.03245, 0.9061, 0.03245, 0.9061, 0.03245, 0.9061, 0.03245, 0.9061, 0.03245, 0.9061, 0.03245, 0.9061, 0.03245, 0.9061, 0.03245, 0.9061, 0.03245, 0.9061, 0.03245, 0.9061, 0.03245, 0.9061, 0.03245, 0.9061, 0.03245, 0.9061, 0.03245, 0.9061, 0.03245, 0.9061, 0.03245, 0.9061, 0.03245, 0.9061, 0.03245, 0.9061, 0.03245, 0.9061, 0.03245, 0.9061, 0.03245, 0.9061, 0.03245, 0.9061, 0.03245, 0.9061, 0.03245, 0.9061, 0.03245, 0.9061, 0.03245, 0.9061, 0.03245, 0.9061, 0.03245, 0.9061, 0.03245, 0.9061, 0.03245, 0.9061, 0.03245, 0.9061, 0.03245, 0.9061, 0.03245, 0.9061, 0.03245, 0.9061, 0.03245, 0.9061, 0.03245, 0.9061, 0.03245, 0.9061, 0.03245, 0.9061, 0.03245, 0.9061, 0.03245, 0.9061, 0.03245, 0.9061, 0.03245, 0.9061, 0.03245, 0.9061, 0.03245, 0.9061, 0.03245, 0.9061, 0.03245, 0.9061, 0.03245, 0.9061, 0.03245, 0.9061, 0.03245, 0.9061, 0.03245, 0.9061, 0.03245, 0.9061, 0.03245, 0.9061, 0.03245, 0.9061, 0.03245, 0.9061, 0.03245, 0.9061, 0.03245, 0.9061, 0.03245, 0.9061, 0.03245, 0.9061, 0.03245, 0.9061, 0.03245, 0.9061, 0.03245, 0.9061, 0.03245, 0.9061, 0.03245, 0.9061, 0.03245, 0.9061, 0.03245, 0.9061, 0.03245, 0.9061, 0.03245, 0.9061, 0.03245, 0.9061, 0.03245, 0.9061, 0.03245, 0.9061, 0.03245, 0.9061, 0.03245, 0.9061, 0.03245, 0.9061, 0.03245, 0.9061, 0.03245, 0.9061, 0.03245, 0.9061, 0.03245, 0.9061, 0.03245, 0.9061, 0.03245, 0.9061, 0.03245, 0.9061, 0.03245, 0.9061, 0.03245, 0.9061, 0.03245, 0.9061, 0.03245, 0.9061, 0.03245, 0.9061, 0.03245, 0.9061, 0.03245, 0.9061, 0.03245, 0.9061, 0.03245, 0.9061, 0.03245, 0.9061, 0.03245, 0.9061, 0.03245, 0.9061, 0.03245, 0.9061, 0.03245, 0.9061, 0.03245, 0.9061, 0.03245, 0.9061, 0.03245, 0.9061, 0.03245, 0.9061, 0.03245, 0.9061, 0.03245, 0.9061, 0.03245, 0.9061, 0.03245, 0.9061, 0.03245, 0.9061, 0.03245, 0.9061, 0.03245, 0.9061, 0.03245, 0.9061, 0.03245, 0.9061, 0.03245, 0.9061, 0.03245, 0.9061, 0.03245, 0.9061, 0.03245, 0.9061, 0.03245, 0.9061, 0.03245, 0.9061, 0.03245, 0.9061, 0.03245, 0.9061, 0.03245, 0.9061, 0.03245, 0.9061, 0.03245, 0.9061, 0.03245, 0.9061, 0.03245, 0.9061, 0.03245, 0.9061, 0.03245, 0.9061, 0.03245, 0.9061, 0.03245, 0.9061, 0.03245, 0.9061, 0.03245, 0.9061, 0.03245, 0.9061, 0.03245, 0.9061, 0.03245, 0.9061, 0.03245, 0.9061, 0.03245, 0.9061, 0.03245, 0.9061, 0.03245, 0.9061, 0.03245, 0.9061, 0.03245, 0.9061, 0.03245, 0.9061, 0.03245, 0.9061, 0.03245, 0.9061, 0.03245, 0.9061, 0.03245, 0.9061, 0.03245, 0.9061, 0.03245, 0.9061, 0.03245, 0.9061, 0.03245, 0.9061, 0.03245, 0.9061, 0.03245, 0.9061, 0.03245, 0.9061, 0.03245, 0.9061, 0.03245, 0.9061, 0.03245, 0.9061, 0.03245, 0.9061, 0.03245, 0.9061, 0.03245, 0.9061, 0.03245, 0.9061, 0.03245, 0.9061, 0.03245, 0.9061, 0.03245, 0.9061, 0.03245, 0.9061, 0.03245, 0.9061, 0.03245, 0.9061, 0.03245, 0.9061, 0.03245, 0.9061, 0.03245, 0.9061, 0.03245, 0.9061, 0.03245, 0.9061, 0.03245, 0.9061, 0.03245, 0.9061, 0.03245, 0.9061, 0.03245, 0.9061, 0.03245, 0.9061, 0.03245, 0.9061, 0.03245, 0.9061, 0.03245, 0.9061, 0.03245, 0.9061, 0.03245, 0.9061, 0.03245, 0.9061, 0.03245, 0.9061, 0.03245, 0.9061, 0.03245, 0.9061, 0.03245, 0.9061, 0.03245, 0.9061, 0.03245, 0.9061, 0.03245, 0.9061, 0.03245, 0.9061, 0.03245, 0.9061, 0.03245, 0.9061, 0.03245, 0.9061, 0.03245, 0.9061, 0.03245, 0.9061, 0.03245, 0.9061, 0.03245, 0.9061, 0.7145, 0.965, 0.7145, 0.965, 0.7145, 0.965, 0.7145, 0.965, 0.03245, 0.9061, 0.03245, 0.9061, 0.03245, 0.9061, 0.03245, 0.9061, 0.03245, 0.9061, 0.03245, 0.9061, 0.03245, 0.9061, 0.03245, 0.9061, 0.03245, 0.9061, 0.03245, 0.9061, 0.03245, 0.9061, 0.03245, 0.9061, 0.03245, 0.9061, 0.03245, 0.9061, 0.03245, 0.9061, 0.03245, 0.9061, 0.03245, 0.9061, 0.03245, 0.9061, 0.03245, 0.9061, 0.03245, 0.9061, 0.03245, 0.9061, 0.03245, 0.9061, 0.03245, 0.9061, 0.03245, 0.9061, 0.03245, 0.9061, 0.03245, 0.9061, 0.03245, 0.9061, 0.03245, 0.9061, 0.03245, 0.9061, 0.03245, 0.9061, 0.03245, 0.9061, 0.03245, 0.9061, 0.03245, 0.9061, 0.03245, 0.9061, 0.03245, 0.9061, 0.03245, 0.9061, 0.03245, 0.9061, 0.03245, 0.9061, 0.03245, 0.9061, 0.03245, 0.9061, 0.03245, 0.9061, 0.03245, 0.9061, 0.03245, 0.9061, 0.03245, 0.9061, 0.03245, 0.9061, 0.03245, 0.9061, 0.03245, 0.9061, 0.03245, 0.9061, 0.03245, 0.9061, 0.03245, 0.9061, 0.03245, 0.9061, 0.03245, 0.9061, 0.03245, 0.9061, 0.03245, 0.9061, 0.03245, 0.9061, 0.03245, 0.9061, 0.03245, 0.9061, 0.03245, 0.9061, 0.03245, 0.9061, 0.03245, 0.9061, 0.03245, 0.9061, 0.03245, 0.9061, 0.03245, 0.9061, 0.03245, 0.9061, 0.03245, 0.9061, 0.03245, 0.9061, 0.03245, 0.9061, 0.03245, 0.9061, 0.03245, 0.9061, 0.03245, 0.9061, 0.03245, 0.9061, 0.03245, 0.9061, 0.03245, 0.9061, 0.03245, 0.9061, 0.03245, 0.9061, 0.03245, 0.9061, 0.03245, 0.9061, 0.03245, 0.9061, 0.03245, 0.9061, 0.03245, 0.9061, 0.03245, 0.9061, 0.03245, 0.9061, 0.03245, 0.9061, 0.03245, 0.9061, 0.03245, 0.9061, 0.03245, 0.9061, 0.03245, 0.9061, 0.03245, 0.9061, 0.03245, 0.9061, 0.03245, 0.9061, 0.03245, 0.9061, 0.03245, 0.9061, 0.03245, 0.9061, 0.03245, 0.9061, 0.03245, 0.9061, 0.03245, 0.9061, 0.03245, 0.9061, 0.03245, 0.9061, 0.03245, 0.9061, 0.03245, 0.9061, 0.03245, 0.9061, 0.03245, 0.9061, 0.03245, 0.9061, 0.03245, 0.9061, 0.03245, 0.9061, 0.03245, 0.9061, 0.03245, 0.9061, 0.03245, 0.9061, 0.03245, 0.9061, 0.03245, 0.9061, 0.03245, 0.9061, 0.03245, 0.9061, 0.03245, 0.9061, 0.03245, 0.9061, 0.03245, 0.9061, 0.03245, 0.9061, 0.03245, 0.9061, 0.03245, 0.9061, 0.03245, 0.9061, 0.03245, 0.9061, 0.03245, 0.9061, 0.03245, 0.9061, 0.03245, 0.9061, 0.03245, 0.9061, 0.7145, 0.965, 0.7145, 0.965, 0.7145, 0.965, 0.7145, 0.965, 0.7145, 0.965, 0.7145, 0.965, 0.7145, 0.965, 0.7145, 0.965, 0.7145, 0.965, 0.7145, 0.965, 0.7145, 0.965, 0.7145, 0.965, 0.7145, 0.965, 0.7145, 0.965, 0.7145, 0.965, 0.7145, 0.965, 0.7145, 0.965, 0.7145, 0.965, 0.7145, 0.965, 0.7145, 0.965, 0.7145, 0.965, 0.7145, 0.965, 0.7145, 0.965, 0.7145, 0.965, 0.7145, 0.965, 0.7145, 0.965, 0.7145, 0.965, 0.7145, 0.965, 0.7145, 0.965, 0.7145, 0.965, 0.7145, 0.965, 0.7145, 0.965, 0.7145, 0.965, 0.7145, 0.965, 0.7145, 0.965, 0.7145, 0.965, 0.7145, 0.965, 0.7145, 0.965, 0.7145, 0.965, 0.7145, 0.965, 0.7145, 0.965, 0.7145, 0.965, 0.7145, 0.965, 0.7145, 0.965, 0.7145, 0.965, 0.7145, 0.965, 0.7145, 0.965, 0.7145, 0.965, 0.7145, 0.965, 0.7145, 0.965, 0.7145, 0.965, 0.7145, 0.965, 0.7145, 0.965, 0.7145, 0.965, 0.7145, 0.965, 0.7145, 0.965, 0.7145, 0.965, 0.7145, 0.965, 0.7145, 0.965, 0.7145, 0.965, 0.7145, 0.965, 0.7145, 0.965, 0.7145, 0.965, 0.7145, 0.965, 0.7145, 0.965, 0.7145, 0.965, 0.7145, 0.965, 0.7145, 0.965, 0.7145, 0.965, 0.7145, 0.965, 0.7145, 0.965, 0.7145, 0.965, 0.7145, 0.965, 0.7145, 0.965, 0.7145, 0.965, 0.7145, 0.965, 0.7145, 0.965, 0.7145, 0.965, 0.7145, 0.965, 0.7145, 0.965, 0.7145, 0.965, 0.7145, 0.965, 0.7145, 0.965, 0.7145, 0.965, 0.7145, 0.965, 0.7145, 0.965, 0.7145, 0.965, 0.7145, 0.965, 0.7145, 0.965, 0.7145, 0.965, 0.7145, 0.965, 0.7145, 0.965, 0.7145, 0.965, 0.7145, 0.965, 0.7145, 0.965, 0.7145, 0.965])
me_pot.materials.append(mat_material)
me_pot.use_remesh_preserve_volume = False
me_pot.use_remesh_preserve_attributes = False
me_pot.use_mirror_vertex_groups = False
me_pot.update()

# ---- objects
ob_plate = bpy.data.objects.new('Plate', me_plate)
ob_vase = bpy.data.objects.new('Vase', me_vase)
ob_pot = bpy.data.objects.new('Pot', me_pot)

# ---- transforms, parenting, visibility, modifiers, constraints
ob_plate.location = (0.0, 0.0, 0.0)
ob_plate.lineart.crease_threshold = 0.0
ob_vase.location = (0.0, 0.0, 0.0)
ob_vase.lineart.crease_threshold = 0.0
ob_pot.location = (0.0, 0.0, 0.0)
ob_pot.lineart.crease_threshold = 0.0

# ---- collection membership
col_collection.objects.link(ob_plate)
col_hidden.objects.link(ob_vase)
col_hidden.objects.link(ob_pot)
def _layer_coll(name, lc=None):
    lc = lc or bpy.context.view_layer.layer_collection
    for c in lc.children:
        if c.name == name: return c
        r = _layer_coll(name, c)
        if r: return r
_layer_coll('Hidden').exclude = True

# ---- scene / render settings (as saved in the file)
scene.frame_start = 1; scene.frame_end = 250; scene.frame_set(0)
scene.render.engine = 'BLENDER_EEVEE_NEXT'
scene.cycles.use_denoising = False
scene.cycles.samples = 128
scene.cycles.sampling_pattern = 'TABULATED_SOBOL'
scene.cycles.use_adaptive_sampling = False
scene.cycles.use_light_tree = False
scene.view_settings.view_transform = 'Filmic'
bpy.context.view_layer.update()

# ---- added for rendering (the .blend has no active camera and no usable light): camera, sun
cam_auto = bpy.data.cameras.new('AutoCamera')
cam_auto.lens = 50.0
cam_auto.sensor_width = 36.0
cam_auto.clip_end = 1000.0
ob_auto_camera = bpy.data.objects.new('AutoCamera', cam_auto)
scene.collection.objects.link(ob_auto_camera)
ob_auto_camera.location = (0.596771, -0.716125, 0.66001)
ob_auto_camera.rotation_euler = (1.09748, -7.21219e-08, 0.694738)
scene.camera = ob_auto_camera
light_auto_sun = bpy.data.lights.new('AutoSun', 'SUN')
light_auto_sun.energy = 3.0
light_auto_sun.angle = 0.0523599
ob_auto_sun = bpy.data.objects.new('AutoSun', light_auto_sun)
scene.collection.objects.link(ob_auto_sun)
ob_auto_sun.rotation_euler = (0.872665, 0.174533, 0.523599)
bpy.context.view_layer.update()
